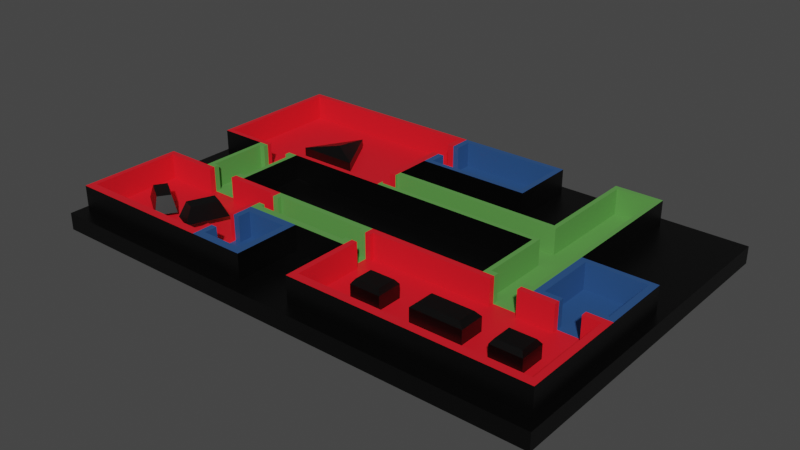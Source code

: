 # Source: Room2.blend  (saved by Blender 3.0.42; exported with 4.5.12 LTS)
import bpy
from mathutils import Matrix  # noqa: F401  (used for matrix-valued properties, if any)

bpy.ops.wm.read_factory_settings(use_empty=True)
scene = bpy.context.scene
scene.name = 'Scene'

# ---- collections
col_collection = bpy.data.collections.new('Collection'); scene.collection.children.link(col_collection)

# ---- materials (node trees are filled in below, after node groups)
mat_material = bpy.data.materials.new('Material')
mat_material.alpha_threshold = 0.0
mat_material.use_transparent_shadow = False
mat_material.line_color = (0.0, 0.0, 0.0, 1.0)
mat_material_001 = bpy.data.materials.new('Material.001')
mat_material_001.use_transparent_shadow = False
mat_material_002 = bpy.data.materials.new('Material.002')
mat_material_002.use_transparent_shadow = False
mat_material_003 = bpy.data.materials.new('Material.003')
mat_material_003.use_transparent_shadow = False

# ---- material node trees
mat_material.use_nodes = True; mat_material.node_tree.nodes.clear()
_N = mat_material.node_tree.nodes; _L = mat_material.node_tree.links
n0 = _N.new('ShaderNodeOutputMaterial'); n0.name = 'Material Output'; n0.location = (300, 300)
n1 = _N.new('ShaderNodeBsdfPrincipled'); n1.name = 'Principled BSDF'; n1.location = (10, 300)
n1.distribution = 'GGX'
n1.subsurface_method = 'RANDOM_WALK_SKIN'
n1.inputs[0].default_value = (0.0, 0.0, 0.0, 1.0)
n1.inputs[2].default_value = 0.4
n1.inputs[3].default_value = 1.45
n1.inputs[27].default_value = (0.0, 0.0, 0.0, 1.0)
n1.inputs[28].default_value = 1.0
_L.new(n1.outputs[0], n0.inputs[0])
n0.is_active_output = True
mat_material_001.use_nodes = True; mat_material_001.node_tree.nodes.clear()
_N = mat_material_001.node_tree.nodes; _L = mat_material_001.node_tree.links
n0 = _N.new('ShaderNodeBsdfPrincipled'); n0.name = 'Principled BSDF'; n0.location = (10, 300)
n0.distribution = 'GGX'
n0.subsurface_method = 'RANDOM_WALK_SKIN'
n0.inputs[0].default_value = (0.8, 0.009179, 0.02011, 1.0)
n0.inputs[3].default_value = 1.45
n0.inputs[27].default_value = (0.0, 0.0, 0.0, 1.0)
n0.inputs[28].default_value = 1.0
n1 = _N.new('ShaderNodeOutputMaterial'); n1.name = 'Material Output'; n1.location = (300, 300)
_L.new(n0.outputs[0], n1.inputs[0])
n1.is_active_output = True
mat_material_002.use_nodes = True; mat_material_002.node_tree.nodes.clear()
_N = mat_material_002.node_tree.nodes; _L = mat_material_002.node_tree.links
n0 = _N.new('ShaderNodeBsdfPrincipled'); n0.name = 'Principled BSDF'; n0.location = (10, 300)
n0.distribution = 'GGX'
n0.subsurface_method = 'RANDOM_WALK_SKIN'
n0.inputs[0].default_value = (0.02297, 0.07919, 0.2266, 1.0)
n0.inputs[3].default_value = 1.45
n0.inputs[27].default_value = (0.0, 0.0, 0.0, 1.0)
n0.inputs[28].default_value = 1.0
n1 = _N.new('ShaderNodeOutputMaterial'); n1.name = 'Material Output'; n1.location = (300, 300)
_L.new(n0.outputs[0], n1.inputs[0])
n1.is_active_output = True
mat_material_003.use_nodes = True; mat_material_003.node_tree.nodes.clear()
_N = mat_material_003.node_tree.nodes; _L = mat_material_003.node_tree.links
n0 = _N.new('ShaderNodeBsdfPrincipled'); n0.name = 'Principled BSDF'; n0.location = (10, 300)
n0.distribution = 'GGX'
n0.subsurface_method = 'RANDOM_WALK_SKIN'
n0.inputs[0].default_value = (0.1093, 0.3264, 0.07051, 1.0)
n0.inputs[3].default_value = 1.45
n0.inputs[27].default_value = (0.0, 0.0, 0.0, 1.0)
n0.inputs[28].default_value = 1.0
n1 = _N.new('ShaderNodeOutputMaterial'); n1.name = 'Material Output'; n1.location = (300, 300)
_L.new(n0.outputs[0], n1.inputs[0])
n1.is_active_output = True

# ---- world
world_world = bpy.data.worlds.new('World'); scene.world = world_world
world_world.use_nodes = True; world_world.node_tree.nodes.clear()
_N = world_world.node_tree.nodes; _L = world_world.node_tree.links
n0 = _N.new('ShaderNodeOutputWorld'); n0.name = 'World Output'; n0.location = (300, 300)
n1 = _N.new('ShaderNodeBackground'); n1.name = 'Background'; n1.location = (10, 300)
n1.inputs[0].default_value = (0.05088, 0.05088, 0.05088, 1.0)
_L.new(n1.outputs[0], n0.inputs[0])
n0.is_active_output = True
world_world.color = (0.05088, 0.05088, 0.05088)
world_world.use_sun_shadow = False
world_world.sun_shadow_jitter_overblur = 0.0

# ---- meshes
me_cube = bpy.data.meshes.new('Cube')
me_cube.from_pydata([(1.0, 1.0, 1.0), (1.0, 1.0, -1.0), (1.0, -1.0, 1.0), (1.0, -1.0, -1.0), (-1.0, 1.0, 1.0), (-1.0, 1.0, -1.0), (-1.0, -1.0, 1.0), (-1.0, -1.0, -1.0), (-1.0, 0.9167, -1.0), (-1.0, -0.9167, -1.0), (1.0, 0.9167, 1.0), (1.0, -0.9167, 1.0), (-1.0, -0.9167, 1.0), (-1.0, 0.9167, 1.0), (1.0, -0.9167, -1.0), (1.0, 0.9167, -1.0), (-1.0, 0.3056, -1.0), (-1.0, -0.3056, -1.0), (1.0, 0.3056, 1.0), (1.0, -0.3056, 1.0), (-1.0, -0.3056, 1.0), (-1.0, 0.3056, 1.0), (1.0, -0.3056, -1.0), (1.0, 0.3056, -1.0), (0.9667, 1.0, -1.0), (-0.9667, 1.0, -1.0), (0.9667, -1.0, 1.0), (-0.9667, -1.0, 1.0), (-0.9667, -1.0, -1.0), (0.9667, -1.0, -1.0), (-0.9667, 1.0, 1.0), (0.9667, 1.0, 1.0), (0.6744, 0.7866, 4.0), (-0.7552, 0.8846, 4.0), (0.5212, 0.7866, 4.0), (-0.9667, 0.9167, 1.0), (-0.9667, -0.9167, 1.0), (0.9667, -0.9167, 1.0), (-0.9667, 0.3056, 1.0), (-0.9667, -0.3056, 1.0), (0.9667, -0.3056, 1.0), (-0.9469, 0.2605, 4.0), (-0.9469, 0.8846, 4.0), (-0.3836, 1.0, -1.0), (-0.3836, -1.0, 1.0), (-0.3836, -1.0, -1.0), (-0.3836, 1.0, 1.0), (-0.1422, 0.5479, 4.0), (-0.7331, -0.9167, 4.0), (-0.3836, 0.9167, 1.0), (-0.3836, -0.9167, 1.0), (-0.3836, -0.3056, 1.0), (-0.3836, -0.5224, 4.0), (0.05042, -1.0, -1.0), (0.05042, 1.0, 1.0), (0.05042, 0.9167, 1.0), (0.05042, -0.9167, 1.0), (0.05042, 0.3056, 1.0), (0.05042, -0.3056, 1.0), (0.05042, 1.0, -1.0), (0.05042, -1.0, 1.0), (-0.3592, -0.8682, 4.0), (0.07255, -0.6425, 4.0), (-0.3592, -0.7913, 4.0), (0.9667, -0.8682, 4.0), (0.2806, -1.0, -1.0), (0.2806, 1.0, 1.0), (0.2806, 0.9167, 1.0), (0.2806, -0.9167, 1.0), (0.2806, 0.3056, 1.0), (0.2806, -0.3056, 1.0), (0.2806, 1.0, -1.0), (0.2806, -1.0, 1.0), (-0.1932, -0.5656, 4.0), (0.05042, -0.6425, 4.0), (-0.9469, 0.1535, 4.0), (-0.4014, 0.9167, 4.0), (0.6918, -1.0, -1.0), (0.6918, 1.0, 1.0), (0.6918, 0.9167, 1.0), (0.6918, -0.9167, 1.0), (0.6918, 0.3056, 1.0), (0.6918, 1.0, -1.0), (0.6918, -1.0, 1.0), (-0.615, -0.9167, 4.0), (0.02415, -0.3384, 4.0), (0.6918, 0.2777, 4.0), (0.6918, -0.3384, 4.0), (-1.0, 0.1084, -1.0), (1.0, 0.1084, 1.0), (-1.0, 0.1084, 1.0), (1.0, 0.1084, -1.0), (-0.9667, 0.2605, 4.0), (0.5039, 0.1363, 4.0), (0.9667, 0.1084, 1.0), (-0.9667, 0.1084, 1.0), (-0.3836, 0.1084, 1.0), (0.2806, 0.9167, 4.0), (0.05042, 0.1084, 1.0), (0.05042, 0.9167, 4.0), (0.2806, 0.1084, 1.0), (-0.3836, -0.3056, 4.0), (0.6918, 0.1084, 1.0), (0.05042, 0.2777, 4.0), (-0.5749, 1.0, -1.0), (-0.7732, 1.0, -1.0), (-0.5749, -1.0, 1.0), (-0.7732, -1.0, 1.0), (-0.1422, 0.1363, 4.0), (-0.1422, -0.5224, 4.0), (-0.4014, -0.4599, 4.0), (0.07255, -0.3615, 4.0), (0.02415, -0.5224, 4.0), (-0.7331, 0.07881, 4.0), (-0.7732, -1.0, -1.0), (-0.5749, -1.0, -1.0), (-0.7732, 1.0, 1.0), (-0.5749, 1.0, 1.0), (-0.7732, 0.9167, 1.0), (-0.5749, 0.9167, 1.0), (-0.7732, -0.9167, 1.0), (-0.5749, -0.9167, 1.0), (-0.7732, -0.3056, 1.0), (-0.5749, -0.3056, 1.0), (0.05042, -0.9167, 4.0), (-0.7331, -0.8682, 4.0), (-0.7732, 0.1084, 1.0), (-0.5749, 0.1084, 1.0), (-1.0, -0.5224, -1.0), (1.0, -0.5224, 1.0), (-1.0, -0.5224, 1.0), (1.0, -0.5224, -1.0), (0.9667, -0.5224, 1.0), (-0.9667, -0.5224, 1.0), (-0.4014, -0.8682, 4.0), (-0.1666, 0.8846, 4.0), (0.5212, 0.2777, 4.0), (0.05042, -0.5224, 1.0), (-0.615, 0.1084, 4.0), (-0.1666, 1.0, -1.0), (-0.1666, -1.0, 1.0), (-0.3592, -0.3056, 4.0), (-0.5928, 0.07881, 4.0), (-0.1932, -0.7913, 4.0), (0.9667, -0.2732, 4.0), (-0.1666, -1.0, -1.0), (-0.1666, 1.0, 1.0), (-0.1666, 0.9167, 1.0), (-0.1666, -0.9167, 1.0), (-0.1666, 0.3056, 1.0), (-0.1666, -0.3056, 1.0), (0.2584, 0.3056, 4.0), (-0.1666, 0.1084, 1.0), (-0.7552, -0.3384, 4.0), (-0.1666, -0.5224, 1.0), (-1.0, 0.5158, 1.0), (1.0, 0.5158, -1.0), (-1.0, 0.5158, -1.0), (1.0, 0.5158, 1.0), (-0.9667, 0.7866, 4.0), (-0.9667, 0.5158, 1.0), (0.05042, 0.5158, 1.0), (-0.1932, 0.5479, 4.0), (0.2806, 0.5158, 1.0), (-0.3592, 0.8846, 4.0), (0.6918, 0.5158, 1.0), (-0.9667, 0.1535, 4.0), (-0.1932, 0.2777, 4.0), (-0.1666, 0.5158, 1.0), (0.5039, 1.0, -1.0), (0.5039, -1.0, 1.0), (-0.9469, -0.7913, 4.0), (-0.3836, -0.6425, 4.0), (-0.9469, 0.3056, 4.0), (-0.3836, 0.9167, 4.0), (0.5039, -1.0, -1.0), (0.5039, 1.0, 1.0), (0.5039, 0.9167, 1.0), (0.5039, -0.9167, 1.0), (0.5039, 0.3056, 1.0), (0.5039, -0.3056, 1.0), (-0.4014, -0.3056, 4.0), (0.5039, 0.1084, 1.0), (-0.9469, 0.2777, 4.0), (0.5039, 0.5158, 1.0), (-1.0, -0.8682, -1.0), (1.0, -0.8682, 1.0), (0.9667, -0.8682, 1.0), (-0.9667, -0.8682, 1.0), (0.2584, 0.7866, 4.0), (0.2806, 0.8846, 4.0), (-0.7331, -0.3056, 4.0), (0.05042, -0.8682, 1.0), (-0.1932, -0.6425, 4.0), (0.2806, -0.8682, 1.0), (0.8753, -0.2732, 4.0), (0.6918, -0.8682, 1.0), (0.7178, -0.8682, 4.0), (0.7832, -0.3384, 4.0), (-0.4014, -0.7913, 4.0), (-0.5749, -0.8682, 1.0), (-0.7732, -0.8682, 1.0), (-1.0, -0.8682, 1.0), (1.0, -0.8682, -1.0), (-0.615, 0.07881, 4.0), (-0.1666, -0.8682, 1.0), (0.9406, -0.3384, 4.0), (0.5039, -0.8682, 1.0), (-1.0, -0.5656, 1.0), (1.0, -0.5656, -1.0), (-1.0, -0.5656, -1.0), (1.0, -0.5656, 1.0), (0.9667, -0.5656, 1.0), (-0.9667, -0.5656, 1.0), (-0.9469, 0.7866, 4.0), (0.6918, 0.6459, 4.0), (0.5212, 0.1363, 4.0), (0.05042, -0.5656, 1.0), (-0.7552, 0.1084, 4.0), (-0.615, -0.3384, 4.0), (-0.1666, -0.5656, 1.0), (-1.0, -0.483, 1.0), (1.0, -0.483, -1.0), (-1.0, -0.483, -1.0), (1.0, -0.483, 1.0), (0.9667, -0.483, 1.0), (-0.9667, -0.483, 1.0), (-0.4014, -0.3384, 4.0), (-0.1666, 0.6459, 4.0), (0.2806, 0.1363, 4.0), (-0.9667, 0.6459, 4.0), (-0.1666, -0.483, 1.0), (-0.9469, 0.1363, 4.0), (-1.0, -0.3384, 1.0), (1.0, -0.3384, -1.0), (-1.0, -0.3384, -1.0), (1.0, -0.3384, 1.0), (0.9667, -0.3384, 1.0), (-0.9667, -0.3384, 1.0), (-0.4014, -0.5224, 4.0), (0.5039, 0.6459, 4.0), (-0.3836, -0.483, 4.0), (0.9667, -0.9167, 4.0), (0.2806, -0.3384, 1.0), (-0.9469, 0.1084, 4.0), (0.6918, -0.3384, 1.0), (0.9667, -0.483, 4.0), (0.5479, 0.8846, 4.0), (0.5212, -0.9167, 4.0), (-0.5749, -0.3384, 1.0), (-0.7732, -0.3384, 1.0), (-0.1666, -0.3384, 1.0), (0.9667, 0.1084, 4.0), (0.5039, -0.3384, 1.0), (-0.5749, -0.3056, 4.0), (-1.0, -0.2732, -1.0), (1.0, -0.2732, 1.0), (-0.9667, 0.8846, 4.0), (0.9667, -0.2732, 1.0), (-0.9667, -0.2732, 1.0), (0.9667, 0.07881, 4.0), (-1.0, -0.2732, 1.0), (1.0, -0.2732, -1.0), (-0.7331, 0.1363, 4.0), (0.05042, -0.3056, 4.0), (-0.5749, -0.2732, 1.0), (-0.7732, -0.2732, 1.0), (-0.4014, -0.9167, 4.0), (0.5039, -0.2732, 1.0), (-1.0, 0.07881, 1.0), (1.0, 0.07881, -1.0), (-1.0, 0.07881, -1.0), (1.0, 0.07881, 1.0), (-0.7331, 0.8846, 4.0), (-0.9667, 0.9167, 4.0), (0.9667, 0.07881, 1.0), (-0.9667, 0.07881, 1.0), (0.6918, 0.07881, 4.0), (-0.7331, 0.1084, 4.0), (0.02415, -0.3056, 4.0), (-0.5749, 0.07881, 1.0), (-0.7732, 0.07881, 1.0), (-0.3836, -0.9167, 4.0), (0.5039, 0.07881, 1.0), (-1.0, 0.1363, 1.0), (-1.0, 0.2777, 1.0), (1.0, 0.1363, -1.0), (1.0, 0.2777, -1.0), (-1.0, 0.2777, -1.0), (-1.0, 0.1363, -1.0), (1.0, 0.2777, 1.0), (1.0, 0.1363, 1.0), (-0.1932, 0.2605, 4.0), (0.6918, 0.2605, 4.0), (-0.9667, 0.2777, 1.0), (-0.9667, 0.1363, 1.0), (-0.3836, 0.1363, 1.0), (-0.1666, -0.5224, 4.0), (0.05042, 0.2777, 1.0), (0.05042, 0.1363, 1.0), (0.5039, -0.8682, 4.0), (0.6918, 0.9167, 4.0), (0.2806, 0.2777, 1.0), (0.2806, 0.1363, 1.0), (-0.7732, -0.8682, 4.0), (0.6744, -0.3056, 4.0), (0.6918, 0.2777, 1.0), (0.6918, 0.1363, 1.0), (0.6918, 0.1535, 4.0), (0.02415, 0.2777, 4.0), (-0.5749, 0.1363, 1.0), (-0.7732, 0.1363, 1.0), (-0.1422, -0.3056, 4.0), (-0.1666, 0.1084, 4.0), (-0.1666, 0.2777, 1.0), (-0.1666, 0.1363, 1.0), (-0.5928, -0.8682, 4.0), (0.2584, -0.3056, 4.0), (0.5039, 0.2777, 1.0), (0.5039, 0.1363, 1.0), (0.9667, -0.5656, 4.0), (0.6918, -0.3056, 4.0), (-1.0, 0.5479, 1.0), (-1.0, 0.8846, 1.0), (1.0, 0.5479, -1.0), (1.0, 0.8846, -1.0), (-1.0, 0.8846, -1.0), (-1.0, 0.5479, -1.0), (1.0, 0.8846, 1.0), (1.0, 0.5479, 1.0), (0.5039, 0.7866, 4.0), (0.2806, 0.7866, 4.0), (-0.9667, 0.8846, 1.0), (-0.9667, 0.5479, 1.0), (-0.3836, 0.8846, 1.0), (0.07255, -0.483, 4.0), (0.05042, 0.8846, 1.0), (0.05042, 0.5479, 1.0), (0.2806, 0.5158, 4.0), (0.5039, 0.3056, 4.0), (0.2806, 0.8846, 1.0), (0.2806, 0.5479, 1.0), (-0.3592, -0.483, 4.0), (-0.1932, 0.1363, 4.0), (0.6918, 0.8846, 1.0), (0.6918, 0.5479, 1.0), (-0.5749, 0.07881, 4.0), (-0.9667, 0.2777, 4.0), (0.07255, 0.1084, 4.0), (0.07255, 0.5479, 4.0), (-0.5749, 0.8846, 1.0), (-0.7732, 0.8846, 1.0), (0.07255, -0.3384, 4.0), (0.5039, 0.5158, 4.0), (0.5039, 0.8846, 1.0), (0.5039, 0.5479, 1.0), (-0.9469, -0.5656, 4.0), (-0.9469, -0.4599, 4.0), (0.7178, -1.0, -1.0), (0.9406, -1.0, -1.0), (0.7178, 1.0, 1.0), (0.9406, 1.0, 1.0), (0.7178, -0.9167, 1.0), (0.9406, -0.9167, 1.0), (0.9406, 1.0, -1.0), (0.7178, 1.0, -1.0), (0.9406, -1.0, 1.0), (0.7178, -1.0, 1.0), (-0.615, 0.8846, 4.0), (0.02415, -0.483, 4.0), (-0.7732, 0.8846, 4.0), (-0.4014, 0.1084, 4.0), (0.7178, 0.1084, 1.0), (0.9406, 0.1084, 1.0), (-0.5749, 0.1363, 4.0), (0.02415, 0.1363, 4.0), (0.9406, -0.5224, 1.0), (0.02415, 0.5479, 4.0), (0.7178, -0.8682, 1.0), (0.9406, -0.8682, 1.0), (0.7178, -0.3056, 4.0), (0.8753, 0.1084, 4.0), (0.05042, 0.5479, 4.0), (0.9406, -0.5656, 1.0), (0.05042, 0.8846, 4.0), (0.9406, -0.483, 1.0), (0.7178, -0.3384, 1.0), (0.9406, -0.3384, 1.0), (-0.5928, 0.8846, 4.0), (-0.5749, -0.2732, 4.0), (0.7178, -0.2732, 1.0), (0.9406, -0.2732, 1.0), (-0.7732, -0.9167, 4.0), (-0.9469, 0.9167, 4.0), (-0.9469, -0.9167, 4.0), (-0.7732, 0.9167, 4.0), (0.7178, 0.07881, 1.0), (0.9406, 0.07881, 1.0), (0.5212, -1.0, -1.0), (0.6744, -1.0, -1.0), (0.5212, 1.0, 1.0), (0.6744, 1.0, 1.0), (0.5212, 0.9167, 1.0), (0.6744, 0.9167, 1.0), (0.5212, -0.9167, 1.0), (0.6744, -0.9167, 1.0), (0.5212, 0.3056, 1.0), (0.6744, 0.3056, 1.0), (0.5212, 0.1084, 1.0), (0.6744, 0.1084, 1.0), (0.5212, 0.5158, 1.0), (0.6744, 0.5158, 1.0), (0.6744, 1.0, -1.0), (0.5212, 1.0, -1.0), (0.6744, -1.0, 1.0), (0.5212, -1.0, 1.0), (-0.7552, -0.9167, 4.0), (-0.9469, 0.5158, 4.0), (-0.1422, 0.8846, 4.0), (-0.9667, -0.6425, 4.0), (0.05042, -0.3384, 4.0), (-0.3836, -0.5656, 4.0), (0.6744, -0.3384, 4.0), (0.9406, -0.9167, 4.0), (0.2584, -0.3384, 4.0), (0.6918, 0.5158, 4.0), (-0.3836, -0.3384, 4.0), (0.05042, -0.5656, 4.0), (0.5212, -0.8682, 1.0), (0.6744, -0.8682, 1.0), (0.8753, -0.8682, 4.0), (0.8753, -0.3384, 4.0), (-0.7732, -0.2732, 4.0), (0.5212, -0.3384, 1.0), (0.6744, -0.3384, 1.0), (0.5212, -0.2732, 1.0), (0.6744, -0.2732, 1.0), (-0.1666, -0.3384, 4.0), (-0.9667, 0.1363, 4.0), (-0.1932, -0.3384, 4.0), (0.6918, 0.3056, 4.0), (0.5212, 0.07881, 1.0), (0.6744, 0.07881, 1.0), (0.5212, 0.2777, 1.0), (0.6744, 0.2777, 1.0), (0.5212, 0.1363, 1.0), (0.6744, 0.1363, 1.0), (-0.5928, -0.3384, 4.0), (-0.9667, -0.5656, 4.0), (0.5039, -0.3384, 4.0), (0.6918, -0.2732, 4.0), (0.5212, 0.8846, 1.0), (0.6744, 0.8846, 1.0), (0.5212, 0.5479, 1.0), (0.6744, 0.5479, 1.0), (-0.1666, -0.483, 4.0), (-0.3836, -0.4599, 4.0), (-0.9667, -0.3384, 4.0), (-0.1666, -0.5656, 4.0), (0.07255, 1.0, -1.0), (0.07255, -1.0, 1.0), (-0.1932, -0.8682, 4.0), (0.9406, -0.6425, 4.0), (-0.9469, 0.6459, 4.0), (-0.9667, -0.8682, 4.0), (0.07255, -1.0, -1.0), (0.07255, 1.0, 1.0), (0.07255, 0.9167, 1.0), (0.07255, -0.9167, 1.0), (0.07255, 0.3056, 1.0), (0.07255, -0.3056, 1.0), (0.02415, 0.9167, 4.0), (0.07255, 0.1084, 1.0), (0.9406, -0.4599, 4.0), (0.07255, -0.5224, 1.0), (-0.1932, 0.6459, 4.0), (0.07255, 0.5158, 1.0), (0.8753, 0.07881, 4.0), (0.07255, -0.8682, 1.0), (0.07255, -0.5656, 1.0), (0.7178, -0.2732, 4.0), (0.07255, -0.483, 1.0), (0.9406, -0.483, 4.0), (-0.5928, 0.1084, 4.0), (0.07255, -0.3384, 1.0), (0.07255, 0.2777, 1.0), (0.07255, 0.1363, 1.0), (0.2584, -0.8682, 4.0), (0.6744, -0.9167, 4.0), (0.07255, 0.8846, 1.0), (0.07255, 0.5479, 1.0), (0.6918, 0.5479, 4.0), (0.5039, -0.9167, 4.0), (0.2584, -1.0, -1.0), (0.2584, 1.0, 1.0), (0.2584, 0.9167, 1.0), (0.2584, -0.9167, 1.0), (0.2584, 0.3056, 1.0), (0.2584, -0.3056, 1.0), (0.2584, 0.1084, 1.0), (0.2584, 0.5158, 1.0), (0.2584, -0.8682, 1.0), (0.2584, -0.3384, 1.0), (0.2584, 0.2777, 1.0), (0.2584, 0.1363, 1.0), (0.2584, 0.8846, 1.0), (0.2584, 0.5479, 1.0), (0.2584, 1.0, -1.0), (0.2584, -1.0, 1.0), (-0.3592, -0.5656, 4.0), (-0.1666, -0.6425, 4.0), (-0.9469, 0.5479, 4.0), (-0.9667, -0.9167, 4.0), (-0.3836, -0.8682, 4.0), (-0.1932, 0.8846, 4.0), (0.9406, -0.2732, 4.0), (-0.7732, 0.1084, 4.0), (-0.9469, -0.8682, 4.0), (0.6918, -0.9167, 4.0), (-0.1666, 0.5479, 4.0), (0.2584, 0.5158, 4.0), (-0.1422, -1.0, -1.0), (-0.1422, 1.0, 1.0), (-0.1422, 0.9167, 1.0), (-0.1422, 0.3056, 1.0), (-0.1422, -0.3056, 1.0), (-0.1422, 0.1084, 1.0), (-0.1422, -0.5224, 1.0), (-0.1422, 1.0, -1.0), (-0.1422, -1.0, 1.0), (-0.3592, 0.1084, 4.0), (-0.1932, 0.5158, 4.0), (-0.9667, 0.5158, 4.0), (0.05042, 0.3056, 4.0), (-0.615, -0.8682, 4.0), (-0.1422, 0.5158, 1.0), (-0.1932, 0.3056, 4.0), (-0.1422, -0.483, 1.0), (-0.3836, 0.1363, 4.0), (0.9406, 0.1084, 4.0), (-0.1422, -0.3384, 1.0), (-0.1422, 0.2777, 1.0), (-0.1422, 0.1363, 1.0), (-0.5749, -0.8682, 4.0), (0.2806, -0.3056, 4.0), (-0.9667, 0.5479, 4.0), (0.5039, 0.1084, 4.0), (-0.1422, 0.8846, 1.0), (-0.1422, 0.5479, 1.0), (-0.1932, 1.0, -1.0), (-0.1932, -1.0, 1.0), (-0.3592, -0.9167, 4.0), (-0.7552, 0.1363, 4.0), (0.05042, -0.7913, 4.0), (0.9667, -0.3056, 4.0), (0.2806, -0.9167, 4.0), (0.6478, -0.2732, 4.0), (-0.1932, -1.0, -1.0), (-0.1932, 1.0, 1.0), (-0.1932, 0.9167, 1.0), (-0.1932, -0.9167, 1.0), (-0.1932, 0.3056, 1.0), (-0.1932, -0.3056, 1.0), (-0.1932, 0.1084, 1.0), (-0.3836, -0.7913, 4.0), (-0.1932, 0.5158, 1.0), (0.6744, 0.1535, 4.0), (-0.1932, -0.8682, 1.0), (-0.1932, -0.5656, 1.0), (0.6744, 0.5479, 4.0), (-0.7732, 0.1363, 4.0), (-0.1932, -0.483, 1.0), (-0.1932, -0.3384, 1.0), (0.2584, 0.1084, 4.0), (-0.1666, -0.7913, 4.0), (-0.1666, 0.5158, 4.0), (-0.1932, 0.2777, 1.0), (-0.1932, 0.1363, 1.0), (-0.1932, 0.8846, 1.0), (-0.1932, 0.5479, 1.0), (0.07255, -0.5656, 4.0), (-0.9667, -0.7913, 4.0), (-0.3592, 1.0, -1.0), (-0.3592, -1.0, 1.0), (-0.3592, 0.9167, 4.0), (-0.615, 0.1363, 4.0), (0.9406, -0.3056, 4.0), (0.2584, -0.9167, 4.0), (0.6744, -0.2732, 4.0), (0.6744, 0.1363, 4.0), (0.6744, 0.6459, 4.0), (0.2584, 0.2777, 4.0), (0.2806, 0.1084, 4.0), (-0.1666, 0.1363, 4.0), (0.07255, -0.5224, 4.0), (-0.3592, -1.0, -1.0), (-0.3592, 1.0, 1.0), (-0.3592, 0.9167, 1.0), (-0.3592, -0.9167, 1.0), (-0.3592, -0.3056, 1.0), (-0.3592, 0.1084, 1.0), (-0.3592, -0.8682, 1.0), (-0.3592, -0.5656, 1.0), (-0.3592, -0.483, 1.0), (-0.3592, -0.3384, 1.0), (-0.3592, 0.1363, 1.0), (-0.3592, 0.8846, 1.0), (-0.9469, 1.0, -1.0), (-0.9469, -1.0, 1.0), (-0.1422, 0.1084, 4.0), (0.9406, -0.3615, 4.0), (0.6744, 0.5158, 4.0), (-0.7331, -0.2732, 4.0), (-0.7331, -0.3384, 4.0), (-0.9469, -1.0, -1.0), (-0.9469, 1.0, 1.0), (-0.9469, 0.9167, 1.0), (-0.9469, -0.9167, 1.0), (-0.9469, 0.3056, 1.0), (-0.9469, -0.3056, 1.0), (-0.9469, 0.1084, 1.0), (0.5479, -0.3056, 4.0), (-0.9469, -0.5224, 1.0), (0.5212, 0.5158, 4.0), (-0.9469, 0.5158, 1.0), (0.7832, -0.2732, 4.0), (-0.9469, -0.8682, 1.0), (-0.9469, -0.5656, 1.0), (0.5479, -0.9167, 4.0), (-0.9469, -0.483, 1.0), (0.5479, -0.8682, 4.0), (0.5212, 0.8846, 4.0), (-0.9469, -0.3384, 1.0), (0.5212, -0.2732, 4.0), (-0.1422, 0.3056, 4.0), (-0.9469, 0.2777, 1.0), (-0.9469, 0.1363, 1.0), (-0.9469, 0.8846, 1.0), (-0.9469, 0.5479, 1.0), (0.07255, -0.3056, 4.0), (0.07255, 0.9167, 4.0), (-0.5928, 1.0, -1.0), (-0.7552, 1.0, -1.0), (-0.5928, -1.0, 1.0), (-0.7552, -1.0, 1.0), (-0.1422, 0.2777, 4.0), (-0.1422, 0.5158, 4.0), (-0.4014, -0.3615, 4.0), (-0.3592, -0.3615, 4.0), (0.05042, -0.5224, 4.0), (0.05042, -0.3615, 4.0), (-0.7552, -1.0, -1.0), (-0.5928, -1.0, -1.0), (-0.7552, 1.0, 1.0), (-0.5928, 1.0, 1.0), (-0.7552, 0.9167, 1.0), (-0.5928, 0.9167, 1.0), (-0.7552, -0.9167, 1.0), (-0.5928, -0.9167, 1.0), (0.05042, -0.8682, 4.0), (0.2584, 0.8846, 4.0), (-0.7552, -0.8682, 1.0), (-0.5928, -0.8682, 1.0), (0.7832, -0.9167, 4.0), (0.7832, -0.8682, 4.0), (-0.7552, -0.3384, 1.0), (-0.5928, -0.3384, 1.0), (0.6478, -0.9167, 4.0), (0.9667, -0.3615, 4.0), (-0.7552, -0.2732, 1.0), (-0.5928, -0.2732, 1.0), (-0.1666, 0.9167, 4.0), (0.5212, 0.3056, 4.0), (-0.1932, -0.9167, 4.0), (0.6744, 0.1084, 4.0), (-0.7552, 0.07881, 1.0), (-0.5928, 0.07881, 1.0), (-0.1932, 0.1084, 4.0), (-0.1422, 0.9167, 4.0), (-0.7552, 0.1363, 1.0), (-0.5928, 0.1363, 1.0), (0.07255, 0.8846, 4.0), (0.07255, 0.5158, 4.0), (-0.7552, 0.8846, 1.0), (-0.5928, 0.8846, 1.0), (0.02415, -1.0, -1.0), (0.02415, 1.0, 1.0), (0.02415, 0.9167, 1.0), (0.02415, 0.3056, 1.0), (0.02415, -0.3056, 1.0), (0.02415, 0.1084, 1.0), (0.02415, -0.5224, 1.0), (0.02415, 0.5158, 1.0), (0.02415, -0.483, 1.0), (0.02415, -0.3384, 1.0), (0.02415, 0.2777, 1.0), (0.02415, 0.1363, 1.0), (0.02415, 0.8846, 1.0), (0.02415, 0.5479, 1.0), (0.02415, 1.0, -1.0), (0.02415, -1.0, 1.0), (-0.3592, -0.5224, 4.0), (-0.3592, -0.4599, 4.0), (-0.9667, 0.3056, 4.0), (0.02415, 0.3056, 4.0), (-0.7552, -0.8682, 4.0), (-0.1932, 0.1535, 4.0), (-0.4014, 0.1363, 4.0), (0.6918, 0.1084, 4.0), (0.2806, -0.8682, 4.0), (0.6744, 0.9167, 4.0), (0.2806, 0.5479, 4.0), (0.5039, -0.3056, 4.0), (-1.0, -0.6425, -1.0), (-1.0, -0.7913, -1.0), (1.0, -0.6425, 1.0), (1.0, -0.7913, 1.0), (0.9667, -0.6425, 1.0), (0.9667, -0.7913, 1.0), (-0.9667, -0.6425, 1.0), (-0.9667, -0.7913, 1.0), (-0.1932, 0.7866, 4.0), (-0.1422, 0.7866, 4.0), (0.6918, 0.8846, 4.0), (0.2806, 0.6459, 4.0), (0.6478, 0.8846, 4.0), (-0.3592, -0.6425, 4.0), (-0.3836, -0.6425, 1.0), (-0.3836, -0.7913, 1.0), (0.05042, -0.6425, 1.0), (0.05042, -0.7913, 1.0), (-0.615, -0.3056, 4.0), (-0.7552, -0.3056, 4.0), (-0.615, -0.2732, 4.0), (-0.5928, -0.2732, 4.0), (-0.1666, -0.6425, 1.0), (-0.1666, -0.7913, 1.0), (-1.0, -0.7913, 1.0), (-1.0, -0.6425, 1.0), (1.0, -0.7913, -1.0), (1.0, -0.6425, -1.0), (0.7178, -0.9167, 4.0), (0.8753, -0.9167, 4.0), (0.9406, -0.6425, 1.0), (0.9406, -0.7913, 1.0), (0.07255, -0.6425, 1.0), (0.07255, -0.7913, 1.0), (0.7178, 0.07881, 4.0), (0.9406, 0.07881, 4.0), (-0.1932, -0.6425, 1.0), (-0.1932, -0.7913, 1.0), (0.5212, 0.6459, 4.0), (0.5212, 0.5479, 4.0), (0.6744, 0.8846, 4.0), (0.6744, 0.3056, 4.0), (-0.3592, -0.6425, 1.0), (-0.3592, -0.7913, 1.0), (-0.9469, -0.6425, 1.0), (-0.9469, -0.7913, 1.0), (0.5479, 0.9167, 4.0), (0.7832, 0.07881, 4.0), (0.7832, -1.0, -1.0), (0.8753, -1.0, -1.0), (0.7832, 1.0, 1.0), (0.8753, 1.0, 1.0), (0.7832, -0.9167, 1.0), (0.8753, -0.9167, 1.0), (0.7832, -0.3056, 1.0), (0.8753, -0.3056, 1.0), (0.8753, 1.0, -1.0), (0.7832, 1.0, -1.0), (0.8753, -1.0, 1.0), (0.7832, -1.0, 1.0), (-0.7552, 0.07881, 4.0), (-0.7552, -0.2732, 4.0), (-0.4014, 0.8846, 4.0), (-0.5749, -0.9167, 4.0), (0.7832, 0.1084, 1.0), (0.8753, 0.1084, 1.0), (-0.5928, 0.1363, 4.0), (0.05042, 0.1363, 4.0), (0.7832, -0.8682, 1.0), (0.8753, -0.8682, 1.0), (0.8753, -0.3056, 4.0), (0.7178, 0.1084, 4.0), (0.7832, -0.3384, 1.0), (0.8753, -0.3384, 1.0), (-0.3836, 0.8846, 4.0), (-0.5749, 0.1084, 4.0), (0.7832, -0.2732, 1.0), (0.8753, -0.2732, 1.0), (-0.5928, -0.9167, 4.0), (-0.3836, 0.1084, 4.0), (-0.5749, 0.9167, 4.0), (-0.5928, 0.9167, 4.0), (0.7832, 0.07881, 1.0), (0.8753, 0.07881, 1.0), (0.5479, -1.0, -1.0), (0.6478, -1.0, -1.0), (0.5479, 1.0, 1.0), (0.6478, 1.0, 1.0), (0.5479, 0.9167, 1.0), (0.6478, 0.9167, 1.0), (0.5479, -0.9167, 1.0), (0.6478, -0.9167, 1.0), (0.5479, -0.3056, 1.0), (0.6478, -0.3056, 1.0), (0.6478, 1.0, -1.0), (0.5479, 1.0, -1.0), (0.6478, -1.0, 1.0), (0.5479, -1.0, 1.0), (-0.615, 0.9167, 4.0), (-0.7552, 0.9167, 4.0), (0.02415, -0.4599, 4.0), (0.9667, -0.6425, 4.0), (-0.7732, -0.3384, 4.0), (-0.9667, 0.1084, 4.0), (0.5479, -0.8682, 1.0), (0.6478, -0.8682, 1.0), (0.9406, -0.8682, 4.0), (0.7178, -0.3384, 4.0), (-0.9469, -0.3056, 4.0), (-0.7732, -0.3056, 4.0), (0.5479, -0.3384, 1.0), (0.6478, -0.3384, 1.0), (0.5479, -0.2732, 1.0), (0.6478, -0.2732, 1.0), (-0.9469, -0.3384, 4.0), (0.6918, 0.1363, 4.0), (0.5479, 0.8846, 1.0), (0.6478, 0.8846, 1.0), (-0.1932, -0.483, 4.0), (0.05042, -0.4599, 4.0), (-1.0, -0.3615, -1.0), (-1.0, -0.4599, -1.0), (1.0, -0.3615, 1.0), (1.0, -0.4599, 1.0), (0.9667, -0.3615, 1.0), (0.9667, -0.4599, 1.0), (-0.9667, -0.3615, 1.0), (-0.9667, -0.4599, 1.0), (-0.4014, -0.483, 4.0), (-0.4014, -0.5656, 4.0), (0.5039, 0.8846, 4.0), (0.5039, 0.9167, 4.0), (-0.9667, -0.5224, 4.0), (0.2584, 0.1363, 4.0), (-0.3836, -0.3615, 1.0), (-0.3836, -0.4599, 1.0), (0.05042, -0.3615, 1.0), (0.05042, -0.4599, 1.0), (0.9667, -0.5224, 4.0), (0.9406, -0.5224, 4.0), (-1.0, -0.4599, 1.0), (-1.0, -0.3615, 1.0), (1.0, -0.4599, -1.0), (1.0, -0.3615, -1.0), (0.9406, -0.3615, 1.0), (0.9406, -0.4599, 1.0), (-0.5749, 0.8846, 4.0), (0.02415, 0.8846, 4.0), (-0.9667, -0.483, 4.0), (0.9406, -0.5656, 4.0), (0.07255, -0.3615, 1.0), (0.07255, -0.4599, 1.0), (0.02415, 0.1084, 4.0), (0.2806, 0.2777, 4.0), (-0.3592, -0.3615, 1.0), (-0.3592, -0.4599, 1.0), (0.5479, -0.2732, 4.0), (0.5479, -0.3384, 4.0), (-0.9469, -0.3615, 1.0), (-0.9469, -0.4599, 1.0), (0.02415, -0.3615, 1.0), (0.02415, -0.4599, 1.0), (0.05042, 0.1084, 4.0), (0.5039, 0.2777, 4.0), (-0.615, 1.0, -1.0), (-0.7331, 1.0, -1.0), (-0.615, -1.0, 1.0), (-0.7331, -1.0, 1.0), (-0.1422, -0.3384, 4.0), (-0.1422, -0.483, 4.0), (0.02415, -0.3615, 4.0), (-0.9469, -0.3615, 4.0), (0.6478, -0.3384, 4.0), (-0.3836, -0.3615, 4.0), (-0.7331, -1.0, -1.0), (-0.615, -1.0, -1.0), (-0.7331, 1.0, 1.0), (-0.615, 1.0, 1.0), (-0.7331, 0.9167, 1.0), (-0.615, 0.9167, 1.0), (-0.7331, -0.9167, 1.0), (-0.615, -0.9167, 1.0), (-0.7331, -0.3056, 1.0), (-0.615, -0.3056, 1.0), (-0.1932, -0.3056, 4.0), (0.2584, 0.5479, 4.0), (-0.7331, 0.1084, 1.0), (-0.615, 0.1084, 1.0), (-0.7331, -0.8682, 1.0), (-0.615, -0.8682, 1.0), (0.7832, -0.3056, 4.0), (0.7832, 0.1084, 4.0), (-0.7331, -0.3384, 1.0), (-0.615, -0.3384, 1.0), (0.5212, -0.3384, 4.0), (-0.9667, -0.3615, 4.0), (-0.7331, -0.2732, 1.0), (-0.615, -0.2732, 1.0), (-0.1932, 0.9167, 4.0), (0.6744, 0.2777, 4.0), (-0.1666, -0.9167, 4.0), (0.6744, 0.07881, 4.0), (-0.7331, 0.07881, 1.0), (-0.615, 0.07881, 1.0), (-0.1666, -0.3056, 4.0), (0.2584, 0.6459, 4.0), (-0.7331, 0.1363, 1.0), (-0.615, 0.1363, 1.0), (0.07255, 0.1363, 4.0), (0.07255, 0.2777, 4.0), (-0.7331, 0.8846, 1.0), (-0.615, 0.8846, 1.0), (-1.0, 0.1535, 1.0), (-1.0, 0.2605, 1.0), (1.0, 0.1535, -1.0), (1.0, 0.2605, -1.0), (-1.0, 0.2605, -1.0), (-1.0, 0.1535, -1.0), (1.0, 0.2605, 1.0), (1.0, 0.1535, 1.0), (0.6744, 0.2605, 4.0), (-0.1666, 0.2605, 4.0), (-0.9667, 0.2605, 1.0), (-0.9667, 0.1535, 1.0), (0.6918, 0.2605, 1.0), (0.6918, 0.1535, 1.0), (-0.1666, 0.2777, 4.0), (-0.1666, 0.1535, 4.0), (-0.1666, 0.2605, 1.0), (-0.1666, 0.1535, 1.0), (0.6918, -0.8682, 4.0), (0.2806, 0.3056, 4.0), (-0.5749, -0.3384, 4.0), (0.2806, -0.3384, 4.0), (0.6744, 0.2605, 1.0), (0.6744, 0.1535, 1.0), (-0.1932, 0.2605, 1.0), (-0.1932, 0.1535, 1.0), (0.6744, -0.8682, 4.0), (-0.1666, 0.3056, 4.0), (-0.9469, 0.2605, 1.0), (-0.9469, 0.1535, 1.0), (0.5212, 0.07881, 4.0), (0.5212, 0.1084, 4.0), (-1.0, 0.6459, 1.0), (-1.0, 0.7866, 1.0), (1.0, 0.6459, -1.0), (1.0, 0.7866, -1.0), (-1.0, 0.7866, -1.0), (-1.0, 0.6459, -1.0), (1.0, 0.7866, 1.0), (1.0, 0.6459, 1.0), (-0.1666, 0.7866, 4.0), (0.6918, 0.7866, 4.0), (-0.9667, 0.7866, 1.0), (-0.9667, 0.6459, 1.0), (0.2806, 0.7866, 1.0), (0.2806, 0.6459, 1.0), (-0.3592, -0.3384, 4.0), (-0.3592, 0.1363, 4.0), (0.6918, 0.7866, 1.0), (0.6918, 0.6459, 1.0), (-0.7732, 0.07881, 4.0), (0.5039, 0.07881, 4.0), (0.07255, -0.8682, 4.0), (0.5039, -0.2732, 4.0), (-0.1666, 0.7866, 1.0), (-0.1666, 0.6459, 1.0), (0.5039, 0.7866, 1.0), (0.5039, 0.6459, 1.0), (-0.9469, -0.5224, 4.0), (-0.9469, -0.483, 4.0), (-0.9667, -0.4599, 4.0), (0.9667, -0.4599, 4.0), (0.9667, -0.3384, 4.0), (-0.9667, -0.3056, 4.0), (0.6744, 0.7866, 1.0), (0.6744, 0.6459, 1.0), (0.5212, 0.7866, 1.0), (0.5212, 0.6459, 1.0), (0.2584, 0.7866, 1.0), (0.2584, 0.6459, 1.0), (0.02415, 0.5158, 4.0), (0.05042, 0.5158, 4.0), (-0.1422, 0.7866, 1.0), (-0.1422, 0.6459, 1.0), (-0.1666, -0.8682, 4.0), (0.5039, 0.5479, 4.0), (0.07255, -0.7913, 4.0), (0.9667, -0.7913, 4.0), (-0.1932, 0.7866, 1.0), (-0.1932, 0.6459, 1.0), (0.07255, 0.3056, 4.0), (0.07255, -0.9167, 4.0), (-0.9469, 0.7866, 1.0), (-0.9469, 0.6459, 1.0), (-0.4014, -1.0, -1.0), (-0.4014, 1.0, 1.0), (-0.4014, 0.9167, 1.0), (-0.4014, -0.9167, 1.0), (-0.4014, -0.3056, 1.0), (-0.4014, 0.1084, 1.0), (-0.4014, 1.0, -1.0), (-0.4014, -1.0, 1.0), (-0.1422, 0.6459, 4.0), (-0.7331, 0.9167, 4.0), (0.05042, -0.483, 4.0), (0.2584, 0.9167, 4.0), (-0.4014, -0.5224, 1.0), (0.5212, -0.8682, 4.0), (-0.4014, -0.8682, 1.0), (-0.4014, -0.6425, 4.0), (0.6478, -0.3056, 4.0), (-0.4014, -0.5656, 1.0), (0.6478, -0.8682, 4.0), (-0.4014, -0.483, 1.0), (-0.4014, -0.3384, 1.0), (0.6478, 0.9167, 4.0), (-0.4014, 0.1363, 1.0), (-0.1932, -0.5224, 4.0), (0.07255, -0.4599, 4.0), (-0.4014, 0.8846, 1.0), (0.5212, -0.3056, 4.0), (-0.9469, -0.6425, 4.0), (-0.4014, -0.6425, 1.0), (-0.4014, -0.7913, 1.0), (-0.4014, -0.3615, 1.0), (-0.4014, -0.4599, 1.0), (0.5212, 0.9167, 4.0), (0.9406, -0.7913, 4.0), (0.6744, -0.8682, 1.0), (0.6918, -0.8682, 1.0), (0.2806, -0.8682, 1.0), (0.5039, -0.8682, 1.0), (0.2584, -0.8682, 1.0), (0.2806, -0.3384, 1.0), (0.5039, -0.3384, 1.0), (0.2584, -0.3384, 1.0), (0.6744, -0.3384, 1.0), (0.6918, -0.3384, 1.0), (0.7178, -0.8682, 1.0), (0.8753, -0.8682, 1.0), (0.9406, -0.8682, 1.0), (0.7178, -0.3384, 1.0), (0.8753, -0.3384, 1.0), (0.9406, -0.3384, 1.0), (0.9406, -0.4599, 1.0), (0.9406, -0.483, 1.0), (0.9406, -0.5224, 1.0), (0.9406, -0.5656, 1.0), (0.9406, -0.7913, 1.0), (0.5212, -0.8682, 1.0), (0.6478, -0.8682, 1.0), (0.5212, -0.3384, 1.0), (0.6478, -0.3384, 1.0), (0.07255, -0.4599, 1.0), (0.07255, -0.483, 1.0), (0.07255, -0.5224, 1.0), (0.07255, -0.5656, 1.0), (0.07255, -0.7913, 1.0), (0.07255, -0.8682, 1.0), (0.07255, -0.3384, 1.0), (0.9406, -0.6425, 1.0), (0.07255, -0.6425, 1.0), (0.7832, -0.8682, 1.0), (0.7832, -0.3384, 1.0), (0.5479, -0.8682, 1.0), (0.5479, -0.3384, 1.0), (0.9406, -0.3615, 1.0), (0.07255, -0.3615, 1.0), (0.4146, -0.6841, 0.8455), (0.4342, -0.6645, 3.145), (0.4146, -0.5341, 0.8455), (0.4342, -0.5538, 3.145), (0.6146, -0.6841, 0.8455), (0.5949, -0.6645, 3.145), (0.6146, -0.5341, 0.8455), (0.5949, -0.5538, 3.145), (-0.7098, -0.6482, 3.29), (-0.5848, 0.6937, 2.108), (-0.5848, 0.6937, 1.008), (-0.6788, -0.6531, 1.492), (-0.7382, -0.7149, 3.29), (-0.4631, 0.3776, 2.108), (-0.4631, 0.3776, 1.008), (-0.5848, 0.4829, 0.4576), (-0.5848, 0.4829, 2.658), (-0.7065, 0.3776, 2.108), (-0.7065, 0.3776, 1.008), (-0.7222, -0.7551, 1.492), (-0.7988, -0.5629, 3.29), (-0.8148, -0.5228, 1.492), (-0.8272, -0.6297, 3.29), (-0.8583, -0.6248, 1.492), (0.4146, -0.6841, 2.621), (0.4146, -0.5341, 2.621), (0.6146, -0.5341, 2.621), (0.6146, -0.6841, 2.621), (-0.5533, -0.7102, 3.755), (-0.5509, -0.7569, 1.957), (-0.6022, -0.6803, 3.755), (-0.6256, -0.7112, 1.957), (-0.5135, -0.5635, 3.755), (-0.4901, -0.5326, 1.957), (-0.5624, -0.5336, 3.755), (-0.5648, -0.487, 1.957), (0.1825, -0.6955, 0.8016), (0.1943, -0.6759, 3.101), (0.1825, -0.5455, 0.8016), (0.1943, -0.5652, 3.101), (0.3025, -0.6955, 0.8016), (0.2907, -0.6759, 3.101), (0.3025, -0.5455, 0.8016), (0.2907, -0.5652, 3.101), (0.1825, -0.6955, 2.577), (0.1825, -0.5455, 2.577), (0.3025, -0.5455, 2.577), (0.3025, -0.6955, 2.577), (0.7138, -0.6955, 0.8016), (0.7256, -0.6759, 3.101), (0.7138, -0.5455, 0.8016), (0.7256, -0.5652, 3.101), (0.8338, -0.6955, 0.8016), (0.822, -0.6759, 3.101), (0.8338, -0.5455, 0.8016), (0.822, -0.5652, 3.101), (0.7138, -0.6955, 2.577), (0.7138, -0.5455, 2.577), (0.8338, -0.5455, 2.577), (0.8338, -0.6955, 2.577)], [], [(9, 185, 714, 713, 210, 128, 223, 834, 833, 235, 17, 255, 271, 88, 289, 930, 929, 288, 16, 157, 327, 962, 961, 326, 8, 5, 25, 607, 105, 642, 878, 877, 641, 104, 1015, 43, 582, 549, 139, 528, 699, 59, 459, 507, 71, 169, 413, 808, 807, 412, 82, 365, 770, 769, 364, 24, 1, 15, 325, 960, 959, 324, 156, 23, 287, 928, 927, 286, 91, 270, 262, 22, 234, 856, 855, 222, 131, 209, 740, 739, 203, 14, 3, 29, 359, 762, 761, 358, 77, 399, 798, 797, 398, 175, 65, 493, 465, 53, 685, 521, 145, 557, 595, 45, 1009, 115, 652, 888, 887, 651, 114, 614, 28, 7), (11, 2, 3, 14, 203, 739, 740, 209, 131, 222, 855, 856, 234, 22, 262, 270, 91, 286, 927, 928, 287, 23, 156, 324, 959, 960, 325, 15, 1, 0, 10, 328, 963, 964, 329, 158, 18, 290, 931, 932, 291, 89, 272, 256, 19, 236, 835, 836, 224, 129, 211, 715, 716, 186), (497, 469, 1005, 151), (670, 910, 733, 734), (259, 39, 619, 122, 266, 281, 126, 620, 95, 276), (13, 4, 5, 8, 326, 961, 962, 327, 157, 16, 288, 929, 930, 289, 88, 271, 255, 17, 235, 833, 834, 223, 128, 210, 713, 714, 185, 9, 7, 6, 12, 202, 737, 738, 208, 130, 221, 853, 854, 233, 20, 261, 269, 90, 284, 925, 926, 285, 21, 155, 322, 957, 958, 323), (36, 12, 6, 27, 608, 107, 644, 880, 879, 643, 106, 1016, 44, 583, 550, 140, 529, 700, 60, 460, 508, 72, 170, 415, 810, 809, 414, 83, 367, 772, 771, 366, 26, 37, 363, 766, 765, 362, 80, 405, 804, 803, 404, 178, 68, 496, 468, 56, 192, 730, 729, 217, 137, 691, 527, 154, 220, 735, 736, 205, 148, 560, 598, 50, 1012, 121, 658, 894, 893, 657, 120, 617), (31, 0, 1, 24, 364, 769, 770, 365, 82, 412, 807, 808, 413, 169, 71, 507, 459, 59, 699, 528, 139, 549, 582, 43, 1015, 104, 641, 877, 878, 642, 105, 607, 25, 5, 4, 30, 615, 116, 653, 889, 890, 654, 117, 1010, 46, 596, 558, 146, 522, 686, 54, 466, 494, 66, 176, 400, 799, 800, 401, 78, 360, 763, 764, 361), (578, 1003, 721, 514), (997, 547, 418, 722), (620, 126, 516, 244), (980, 1004, 475, 228), (615, 30, 35, 616, 118, 655, 891, 892, 656, 119, 1011, 49, 597, 559, 147, 523, 687, 55, 467, 495, 67, 340, 969, 970, 341, 163, 500, 476, 161, 692, 535, 168, 149, 524, 688, 57, 469, 497, 69, 179, 184, 355, 982, 981, 354, 177, 402, 801, 802, 403, 79, 78, 401, 800, 799, 400, 176, 66, 494, 466, 54, 686, 522, 146, 558, 596, 46, 1010, 117, 654, 890, 889, 653, 116), (481, 864, 1033, 335, 594, 580, 62, 1001, 977, 478, 746, 745, 479, 474), (805, 825, 869, 621), (122, 619, 821, 822), (315, 942, 940, 593), (825, 435, 633, 869), (408, 445, 216, 956, 955, 633, 435, 441), (258, 40, 237, 837, 838, 225, 132, 212, 717, 718, 187, 37, 26, 2, 11, 186, 716, 715, 211, 129, 224, 836, 835, 236, 19, 256, 272, 89, 94, 275), (93, 229, 846, 921, 780, 375, 108, 593, 313, 609, 865, 875, 348, 573, 592, 546, 976, 978, 712, 1035, 621, 869, 633, 955, 956, 216), (402, 177, 844, 1041, 759, 1030, 710, 301, 79, 403, 802, 801), (629, 622, 627, 757, 758, 626, 201, 661, 901, 902, 662, 200, 1023, 1038, 1037, 1026, 1021, 1028, 1040, 1039, 1029, 249, 666, 906, 905, 665, 250, 632, 871, 872), (823, 805, 621, 870), (676, 670, 734, 142), (669, 675, 773, 774), (18, 158, 329, 964, 963, 328, 10, 0, 31, 361, 764, 763, 360, 78, 79, 344, 973, 974, 345, 165, 81, 306, 937, 938, 307, 102, 372, 777, 778, 373, 94, 89, 291, 932, 931, 290), (523, 147, 559, 597, 49, 1011, 119, 656, 892, 891, 655, 118, 616, 393, 395, 812, 1018, 811, 794, 793, 76, 174, 584, 911, 671, 678, 471, 99, 640, 1020, 97, 67, 495, 467, 55, 687), (380, 321, 305, 1025, 885, 422, 87, 820, 198, 903), (469, 57, 533, 1005), (303, 504, 486, 299, 696, 542, 315, 593, 108, 375, 780, 921, 846, 229, 93, 216, 445, 319), (621, 1035, 712, 544, 317, 639, 264, 420, 650, 111, 352, 424, 946, 449, 907, 870), (940, 706, 343, 972, 538, 707, 374, 779, 585, 138, 483, 788, 371, 792, 530, 677, 313, 593), (241, 52, 701, 1032, 297, 109, 112, 649, 1019, 832, 813, 369, 882, 455, 831, 342, 702, 456), (688, 524, 634, 704), (694, 873, 883, 85), (745, 746, 1072, 1076), (30, 4, 13, 323, 958, 957, 322, 155, 21, 285, 926, 925, 284, 90, 269, 261, 20, 233, 854, 853, 221, 130, 208, 738, 737, 202, 12, 36, 188, 720, 719, 213, 133, 226, 840, 839, 238, 39, 259, 276, 95, 295, 936, 935, 294, 38, 160, 333, 968, 967, 332, 35), (839, 840, 226, 133, 213, 719, 720, 188, 36, 512, 464, 581, 419, 448, 845, 861, 985, 908, 457, 988, 39, 238), (850, 874, 813, 832), (634, 952, 939, 645, 309, 103, 922, 591, 866, 876, 136, 672, 623, 752, 751, 34, 631, 247, 725, 753, 32, 590, 569, 611, 754, 912, 933, 566, 589, 674, 914, 588, 556, 1025, 305, 321, 450, 277, 708, 828, 308, 293, 86, 440, 425, 491, 215, 966, 723, 301, 710, 1030, 759, 1041, 844, 843, 330, 240, 1000, 353, 339, 944, 151, 1005, 533, 704), (756, 601, 567, 750, 749, 568, 602, 755), (311, 636, 232, 570, 552, 263, 919, 679), (916, 676, 142, 204), (826, 806, 1025, 556), (755, 727, 728, 756), (432, 822, 732, 191, 612, 774, 773, 113, 278, 218, 516, 975), (863, 484, 352, 111), (790, 789, 767, 768), (540, 694, 85, 881, 437, 439, 971, 604, 572, 251), (149, 168, 575, 952), (1033, 832, 1019, 649, 427, 74, 553, 659, 124, 1006, 587, 555, 492, 248, 628, 667, 488, 518, 741, 663, 742, 423, 242, 64, 1002, 814, 320, 851, 246, 986, 668, 987, 554, 586, 783, 431, 206, 610, 473, 482, 852, 862, 462, 1042, 819, 430, 664, 197, 943, 951, 1027, 630, 1022, 300, 709, 487, 977, 1001, 62, 580, 594, 335), (768, 767, 785, 786), (532, 703, 347, 92, 166, 438, 816, 244, 516, 218, 278, 263, 552, 570, 232, 75, 41, 183, 173, 417, 511, 463, 214, 42, 370, 33, 273, 368, 388, 859, 775, 787, 164, 514, 721, 965, 135, 671, 911, 584, 174, 76, 793, 794, 811, 1018, 812, 395, 393, 274, 257, 159, 230, 545), (992, 453, 410, 406, 443, 318, 302, 503, 485, 298, 695, 541, 314, 941, 942, 315, 542, 696, 299, 486, 504, 303, 319, 445, 408, 441, 435, 825, 826, 436, 442, 409, 446, 948, 947, 444, 407, 411, 454, 990, 989, 452, 830, 829, 451, 991), (795, 396, 390, 789, 790, 391, 397, 796), (519, 575, 646, 995, 996, 682, 520, 338, 711, 724, 331, 190, 97, 1020, 640, 99, 471, 678, 671, 135, 965, 722, 418, 860, 384, 681, 660, 189, 918, 898, 349, 382, 377, 47, 1017, 228), (826, 825, 805, 806), (867, 604, 971, 648), (829, 830, 452, 753, 725, 247, 631, 451), (228, 475, 162, 531, 536, 167, 292, 934, 939, 952, 575, 519), (141, 101, 426, 886, 648, 971, 439, 437, 881, 85, 883, 650, 420, 264, 279, 312, 917, 897), (806, 805, 823, 824), (231, 537, 693, 874, 873, 694, 540, 251, 572, 604, 867, 868, 603, 571), (51, 599, 562, 150, 525, 689, 58, 470, 498, 70, 180, 268, 283, 182, 100, 499, 472, 98, 690, 526, 152, 563, 600, 96, 1014, 127, 280, 265, 123, 1013), (849, 873, 874, 850), (182, 283, 976, 546), (464, 512, 394, 392, 416, 48, 84, 791, 776, 267, 282, 513, 564, 199, 134, 543, 316, 534, 125, 705, 304, 517, 171, 1036, 356, 983, 984, 357, 884, 827, 815, 153, 613, 191, 732, 822, 821, 988, 457, 908, 985, 861, 845, 448, 419, 581), (485, 503, 302, 318, 443, 136, 876, 866, 591, 922, 103, 309, 645, 541, 695, 298), (513, 282, 551, 673, 913, 999, 574, 510, 458, 297, 1032, 701, 52, 421, 172, 726, 509, 73, 193, 143, 461, 61, 63, 564), (863, 849, 850, 864), (867, 847, 848, 868), (920, 919, 899, 900), (979, 997, 722, 965), (873, 849, 650, 883), (910, 909, 895, 896), (896, 895, 905, 906), (915, 675, 669, 909, 910, 670, 676, 916), (900, 899, 915, 916), (941, 949, 950, 942), (1003, 979, 965, 721), (527, 691, 137, 649, 112, 109, 297, 154), (337, 490, 506, 994, 993, 505, 489, 336, 697, 547, 997, 998, 548, 698), (450, 321, 380, 903, 625, 480, 747, 760, 477, 748, 515, 195, 783, 586, 554, 144, 260, 252, 539, 381, 904, 784, 708, 277), (979, 1003, 1004, 980), (796, 397, 748, 477, 760, 747, 396, 795), (842, 1024, 172, 421, 52, 241, 456, 110, 841, 239), (997, 979, 980, 998), (806, 824, 885, 1025), (847, 1039, 1040, 848), (727, 1037, 1038, 728), (506, 490, 337, 698, 548, 47, 377, 382, 349, 898), (998, 980, 228, 1017), (561, 565, 579, 1004, 1003, 578, 606, 334, 1034, 350, 684, 924, 923, 683, 351, 637, 1007, 1008, 638, 624, 618, 635, 953, 954, 636, 311, 679, 919, 920, 680, 310, 1031, 296, 605, 577, 950, 949, 576), (27, 6, 7, 28, 614, 114, 651, 887, 888, 652, 115, 1009, 45, 595, 557, 145, 521, 685, 53, 465, 493, 65, 175, 398, 797, 798, 399, 77, 358, 761, 762, 359, 29, 3, 2, 26, 366, 771, 772, 367, 83, 414, 809, 810, 415, 170, 72, 508, 460, 60, 700, 529, 140, 550, 583, 44, 1016, 106, 643, 879, 880, 644, 107, 608), (874, 693, 369, 813), (524, 149, 952, 634), (123, 265, 280, 127, 788, 346, 389, 254), (1039, 847, 886, 647), (148, 205, 736, 735, 220, 154, 297, 458, 510, 574, 999, 913), (1029, 1039, 647, 227), (848, 1040, 110, 456), (849, 863, 111, 650), (864, 850, 832, 1033), (1004, 579, 565, 561, 576, 949, 292, 167, 536, 531, 162, 475), (847, 867, 648, 886), (868, 848, 456, 702), (179, 69, 944, 339), (1038, 1023, 134, 199), (314, 541, 645, 939), (296, 1031, 310, 680, 920, 585, 779, 374, 707, 538, 972, 343, 577, 605), (268, 180, 712, 978), (35, 332, 967, 968, 333, 160, 38, 294, 935, 936, 295, 95, 816, 438, 166, 92, 347, 703, 532, 545, 230, 159, 257, 274), (121, 1012, 50, 598, 560, 148, 913, 673, 551, 282, 267, 776, 791, 84, 48, 416, 392, 394, 512, 36, 617, 120, 657, 893, 894, 658), (548, 998, 1017, 47), (192, 56, 124, 659, 553, 74, 427, 649, 137, 217, 729, 730), (743, 744, 379, 819, 1042, 462, 862, 852, 482, 473, 610, 206, 387, 857, 858, 385, 376, 383), (567, 601, 61, 461), (602, 568, 73, 509), (689, 525, 150, 562, 599, 51, 1013, 123, 254, 181, 101, 141, 897, 917, 312, 279, 264, 639, 317, 544, 712, 180, 70, 498, 470, 58), (909, 669, 774, 612), (755, 602, 509, 726), (56, 468, 496, 68, 178, 404, 803, 804, 405, 80, 362, 765, 766, 363, 37, 242, 423, 742, 663, 741, 518, 488, 667, 628, 248, 492, 555, 587, 1006, 124), (786, 387, 206, 431), (693, 537, 231, 571, 603, 342, 831, 455, 882, 369), (391, 790, 195, 515), (675, 915, 113, 773), (950, 577, 343, 706), (1023, 200, 662, 902, 901, 661, 201, 626, 517, 304, 705, 125, 534, 316, 543, 134), (692, 161, 476, 500, 163, 338, 520, 682, 996, 995, 646, 575, 168, 535), (397, 391, 515, 748), (390, 396, 747, 480), (727, 755, 726, 172), (756, 728, 564, 63), (1037, 727, 172, 1024), (57, 688, 704, 533), (728, 1038, 199, 564), (920, 900, 138, 585), (899, 919, 263, 278), (837, 237, 40, 258, 275, 94, 252, 260, 144, 554, 987, 668, 986, 246, 851, 320, 814, 1002, 64, 242, 37, 187, 718, 717, 212, 132, 225, 838), (568, 749, 750, 567, 461, 143, 193, 73), (910, 896, 731, 733), (895, 909, 612, 191), (896, 906, 219, 731), (905, 895, 191, 613), (69, 497, 151, 944), (900, 916, 204, 138), (915, 899, 278, 113), (981, 982, 355, 184, 179, 339, 353, 1000, 240, 330, 843, 844, 177, 354), (603, 868, 702, 342), (789, 390, 480, 625), (601, 756, 63, 61), (501, 478, 977, 487, 709, 300, 1022, 630, 1027, 951, 943, 197, 664, 430, 819, 379, 782, 781, 378, 196, 429, 818, 817, 428, 207, 194), (433, 823, 870, 907, 449, 946, 424, 352, 484, 502, 243, 253), (245, 386, 785, 198, 820, 87, 422, 885, 824, 434), (941, 314, 939, 934), (436, 826, 556, 588), (616, 35, 274, 393), (250, 665, 905, 613, 153, 815, 827, 632), (790, 768, 783, 195), (619, 39, 988, 821), (767, 789, 625, 903), (95, 620, 244, 816), (249, 1029, 227, 945, 447, 219, 906, 666), (505, 993, 994, 506, 898, 918, 189, 660), (768, 786, 431, 783), (785, 767, 903, 198), (126, 281, 266, 122, 822, 432, 975, 516), (372, 102, 708, 784, 904, 381, 539, 252, 94, 373, 778, 777), (636, 954, 75, 232), (336, 489, 505, 660, 681, 384, 860, 418, 547, 697), (340, 67, 97, 190, 331, 724, 711, 338, 163, 341, 970, 969), (989, 990, 454, 411, 407, 444, 947, 948, 446, 409, 442, 436, 588, 914, 674, 589, 566, 933, 912, 754, 611, 569, 590, 32, 753, 452), (949, 941, 934, 292), (942, 950, 706, 940), (871, 632, 827, 884, 357, 984, 983, 356, 1036, 171, 517, 626, 758, 757, 627, 622, 629, 872), (1026, 1037, 1024, 842, 239, 841, 110, 1040, 1028, 1021), (992, 991, 451, 631, 34, 751, 752, 623, 672, 136, 443, 406, 410, 453), (283, 268, 978, 976), (351, 683, 923, 924, 684, 350, 1034, 334, 606, 578, 514, 164, 787, 775, 859, 388, 368, 273, 33, 370, 42, 637), (1007, 637, 42, 214, 463, 511, 417, 173, 183, 41, 75, 954, 953, 635, 618, 624, 638, 1008), (127, 1014, 96, 600, 563, 152, 526, 690, 98, 472, 499, 100, 182, 546, 592, 573, 348, 875, 865, 609, 313, 677, 530, 792, 371, 788), (344, 79, 301, 723, 966, 215, 491, 425, 440, 86, 293, 308, 828, 708, 102, 307, 938, 937, 306, 81, 165, 345, 974, 973), (647, 886, 426, 101, 181, 254, 731, 219, 447, 945, 227), (1056, 1052, 1051, 1067, 1080, 1066, 1049, 1048, 1050, 1074, 1082, 1068, 1069, 1070, 1071, 1076, 1072, 1073, 1047, 1045, 1046, 1064, 1079, 1065, 1043, 1044, 1053, 1077, 1054, 1055, 1063, 1075, 1062, 1061, 1060, 1059, 1081, 1058, 1057, 1078), (824, 823, 1080, 1067), (194, 207, 1046, 1045), (196, 378, 1053, 1044), (501, 194, 1045, 1047), (378, 781, 1077, 1053), (385, 858, 1059, 1060), (782, 379, 1055, 1054), (781, 782, 1054, 1077), (484, 863, 1082, 1074), (383, 376, 1061, 1062), (863, 864, 1068, 1082), (207, 428, 1064, 1046), (386, 245, 1052, 1056), (253, 243, 1048, 1049), (818, 429, 1043, 1065), (387, 786, 1057, 1058), (785, 386, 1056, 1078), (243, 502, 1050, 1048), (428, 817, 1079, 1064), (786, 785, 1078, 1057), (379, 744, 1063, 1055), (817, 818, 1065, 1079), (864, 481, 1069, 1068), (376, 385, 1060, 1061), (429, 196, 1044, 1043), (474, 479, 1071, 1070), (433, 253, 1049, 1066), (857, 387, 1058, 1081), (743, 383, 1062, 1075), (478, 501, 1047, 1073), (746, 478, 1073, 1072), (434, 824, 1067, 1051), (245, 434, 1051, 1052), (858, 857, 1081, 1059), (744, 743, 1075, 1063), (502, 484, 1074, 1050), (479, 745, 1076, 1071), (823, 433, 1066, 1080), (481, 474, 1070, 1069), (1083, 1107, 1108, 1085), (1085, 1108, 1109, 1089), (1089, 1109, 1110, 1087), (1087, 1110, 1107, 1083), (1085, 1089, 1087, 1083), (1090, 1086, 1084, 1088), (254, 389, 346, 788, 483, 138, 204, 142, 734, 733, 731), (1098, 1093, 1097), (1093, 1092, 1096, 1097), (1092, 1099, 1096), (1098, 1097, 1101), (1097, 1096, 1100, 1101), (1096, 1099, 1100), (1098, 1101, 1093), (1101, 1100, 1092, 1093), (1100, 1099, 1092), (1106, 1105, 1103, 1104), (1104, 1103, 1091, 1094), (1094, 1091, 1095, 1102), (1102, 1095, 1105, 1106), (1104, 1094, 1102, 1106), (1091, 1103, 1105, 1095), (1084, 1086, 1108, 1107), (1086, 1090, 1109, 1108), (1090, 1088, 1110, 1109), (1088, 1084, 1107, 1110), (1118, 1117, 1115, 1116), (1116, 1115, 1111, 1112), (1112, 1111, 1113, 1114), (1114, 1113, 1117, 1118), (1116, 1112, 1114, 1118), (1111, 1115, 1117, 1113), (1119, 1127, 1128, 1121), (1121, 1128, 1129, 1125), (1125, 1129, 1130, 1123), (1123, 1130, 1127, 1119), (1126, 1122, 1120, 1124), (1120, 1122, 1128, 1127), (1122, 1126, 1129, 1128), (1126, 1124, 1130, 1129), (1124, 1120, 1127, 1130), (1131, 1139, 1140, 1133), (1133, 1140, 1141, 1137), (1137, 1141, 1142, 1135), (1135, 1142, 1139, 1131), (1138, 1134, 1132, 1136), (1132, 1134, 1140, 1139), (1134, 1138, 1141, 1140), (1138, 1136, 1142, 1141), (1136, 1132, 1139, 1142)])
me_cube.polygons.foreach_set('material_index', [0, 0, 0, 3, 0, 0, 0, 0, 1, 2, 0, 1, 0, 1, 3, 0, 3, 3, 3, 0, 3, 0, 1, 1, 3, 3, 0, 0, 1, 0, 3, 1, 1, 3, 0, 3, 1, 0, 0, 3, 3, 2, 1, 3, 3, 2, 3, 1, 2, 3, 0, 1, 1, 1, 3, 2, 2, 3, 3, 3, 1, 3, 1, 3, 0, 3, 0, 1, 3, 2, 1, 3, 1, 2, 3, 3, 1, 3, 3, 1, 1, 0, 2, 2, 1, 2, 1, 2, 1, 1, 1, 2, 2, 1, 0, 3, 0, 0, 1, 0, 1, 1, 1, 1, 1, 3, 3, 0, 1, 3, 1, 0, 0, 0, 2, 0, 1, 2, 2, 0, 3, 2, 0, 1, 3, 2, 3, 1, 1, 0, 2, 2, 2, 2, 1, 0, 1, 1, 1, 0, 2, 3, 3, 1, 1, 0, 3, 3, 0, 3, 2, 2, 1, 1, 1, 3, 3, 0, 1, 2, 0, 2, 0, 1, 2, 1, 1, 0, 0, 1, 2, 0, 3, 1, 1, 1, 1, 3, 0, 1, 1, 0, 0, 1, 1, 1, 1, 1, 1, 1, 1, 1, 1, 1, 1, 1, 1, 1, 1, 1, 1, 1, 1, 1, 1, 1, 1, 1, 1, 1, 1, 1, 1, 1, 1, 1, 1, 1, 1, 1, 1, 1, 1, 1, 0, 0, 0, 0, 0, 0, 3, 0, 0, 0, 0, 0, 0, 0, 0, 0, 0, 0, 0, 0, 0, 0, 0, 0, 0, 0, 0, 0, 0, 0, 0, 0, 0, 0, 0, 0, 0, 0, 0, 0, 0, 0, 0, 0, 0, 0, 0, 0, 0, 0])
_uv = me_cube.uv_layers.new(name='UVMap')
_uv.uv.foreach_set('vector', [0.125, 0.6667, 0.125, 0.6645, 0.125, 0.661, 0.125, 0.6542, 0.125, 0.6507, 0.125, 0.6487, 0.125, 0.647, 0.125, 0.6459, 0.125, 0.6414, 0.125, 0.6404, 0.125, 0.6389, 0.125, 0.6374, 0.125, 0.6214, 0.125, 0.6201, 0.125, 0.6188, 0.125, 0.618, 0.125, 0.6132, 0.125, 0.6124, 0.125, 0.6111, 0.125, 0.6016, 0.125, 0.6001, 0.125, 0.5956, 0.125, 0.5892, 0.125, 0.5848, 0.125, 0.5833, 0.125, 0.5, 0.1292, 0.5, 0.1308, 0.5, 0.1449, 0.5, 0.1486, 0.5, 0.1533, 0.5, 0.178, 0.5, 0.1826, 0.5, 0.1863, 0.5, 0.2006, 0.5, 0.2021, 0.5, 0.2051, 0.5, 0.2259, 0.5, 0.2292, 0.5, 0.2322, 0.5, 0.253, 0.5, 0.2563, 0.5, 0.2591, 0.5, 0.2823, 0.5, 0.2851, 0.5, 0.313, 0.5, 0.3152, 0.5, 0.3185, 0.5, 0.331, 0.5, 0.3343, 0.5, 0.3365, 0.5, 0.3397, 0.5, 0.3479, 0.5, 0.3594, 0.5, 0.3676, 0.5, 0.3708, 0.5, 0.375, 0.5, 0.375, 0.5833, 0.375, 0.5848, 0.375, 0.5892, 0.375, 0.5956, 0.375, 0.6001, 0.375, 0.6016, 0.375, 0.6111, 0.375, 0.6124, 0.375, 0.6132, 0.375, 0.618, 0.375, 0.6188, 0.375, 0.6201, 0.375, 0.6214, 0.375, 0.6374, 0.375, 0.6389, 0.375, 0.6404, 0.375, 0.6414, 0.375, 0.6459, 0.375, 0.647, 0.375, 0.6487, 0.375, 0.6507, 0.375, 0.6542, 0.375, 0.661, 0.375, 0.6645, 0.375, 0.6667, 0.375, 0.75, 0.3708, 0.75, 0.3676, 0.75, 0.3594, 0.75, 0.3479, 0.75, 0.3397, 0.75, 0.3365, 0.75, 0.3343, 0.75, 0.331, 0.75, 0.3185, 0.75, 0.3152, 0.75, 0.313, 0.75, 0.2851, 0.75, 0.2823, 0.75, 0.2591, 0.75, 0.2563, 0.75, 0.253, 0.75, 0.2322, 0.75, 0.2292, 0.75, 0.2259, 0.75, 0.2051, 0.75, 0.2021, 0.75, 0.2006, 0.75, 0.1863, 0.75, 0.1826, 0.75, 0.178, 0.75, 0.1533, 0.75, 0.1486, 0.75, 0.1449, 0.75, 0.1308, 0.75, 0.1292, 0.75, 0.125, 0.75, 0.625, 0.6667, 0.625, 0.75, 0.375, 0.75, 0.375, 0.6667, 0.375, 0.6645, 0.375, 0.661, 0.375, 0.6542, 0.375, 0.6507, 0.375, 0.6487, 0.375, 0.647, 0.375, 0.6459, 0.375, 0.6414, 0.375, 0.6404, 0.375, 0.6389, 0.375, 0.6374, 0.375, 0.6214, 0.375, 0.6201, 0.375, 0.6188, 0.375, 0.618, 0.375, 0.6132, 0.375, 0.6124, 0.375, 0.6111, 0.375, 0.6016, 0.375, 0.6001, 0.375, 0.5956, 0.375, 0.5892, 0.375, 0.5848, 0.375, 0.5833, 0.375, 0.5, 0.625, 0.5, 0.625, 0.5833, 0.625, 0.5848, 0.625, 0.5892, 0.625, 0.5956, 0.625, 0.6001, 0.625, 0.6016, 0.625, 0.6111, 0.625, 0.6124, 0.625, 0.6132, 0.625, 0.618, 0.625, 0.6188, 0.625, 0.6201, 0.625, 0.6214, 0.625, 0.6374, 0.625, 0.6389, 0.625, 0.6404, 0.625, 0.6414, 0.625, 0.6459, 0.625, 0.647, 0.625, 0.6487, 0.625, 0.6507, 0.625, 0.6542, 0.625, 0.661, 0.625, 0.6645, 0.7177, 0.6111, 0.7409, 0.6111, 0.7409, 0.6111, 0.7177, 0.6111, 0.8174, 0.6374, 0.822, 0.6374, 0.822, 0.6374, 0.8174, 0.6374, 0.8708, 0.6374, 0.8708, 0.6389, 0.8692, 0.6389, 0.8551, 0.6389, 0.8551, 0.6374, 0.8551, 0.6214, 0.8551, 0.6201, 0.8692, 0.6201, 0.8708, 0.6201, 0.8708, 0.6214, 0.625, 0.1667, 0.625, 0.25, 0.375, 0.25, 0.375, 0.1667, 0.375, 0.1652, 0.375, 0.1608, 0.375, 0.1544, 0.375, 0.1499, 0.375, 0.1484, 0.375, 0.1389, 0.375, 0.1376, 0.375, 0.1368, 0.375, 0.132, 0.375, 0.1312, 0.375, 0.1299, 0.375, 0.1286, 0.375, 0.1126, 0.375, 0.1111, 0.375, 0.1096, 0.375, 0.1086, 0.375, 0.1041, 0.375, 0.103, 0.375, 0.1013, 0.375, 0.09929, 0.375, 0.0958, 0.375, 0.08903, 0.375, 0.08554, 0.375, 0.08333, 0.375, 0.0, 0.625, 0.0, 0.625, 0.08333, 0.625, 0.08554, 0.625, 0.08903, 0.625, 0.0958, 0.625, 0.09929, 0.625, 0.1013, 0.625, 0.103, 0.625, 0.1041, 0.625, 0.1086, 0.625, 0.1096, 0.625, 0.1111, 0.625, 0.1126, 0.625, 0.1286, 0.625, 0.1299, 0.625, 0.1312, 0.625, 0.132, 0.625, 0.1368, 0.625, 0.1376, 0.625, 0.1389, 0.625, 0.1484, 0.625, 0.1499, 0.625, 0.1544, 0.625, 0.1608, 0.625, 0.1652, 0.8708, 0.6667, 0.875, 0.6667, 0.875, 0.75, 0.8708, 0.75, 0.8692, 0.75, 0.8551, 0.75, 0.8514, 0.75, 0.8467, 0.75, 0.822, 0.75, 0.8174, 0.75, 0.8137, 0.75, 0.7994, 0.75, 0.7979, 0.75, 0.7949, 0.75, 0.7741, 0.75, 0.7708, 0.75, 0.7678, 0.75, 0.747, 0.75, 0.7437, 0.75, 0.7409, 0.75, 0.7177, 0.75, 0.7149, 0.75, 0.687, 0.75, 0.6848, 0.75, 0.6815, 0.75, 0.669, 0.75, 0.6657, 0.75, 0.6635, 0.75, 0.6603, 0.75, 0.6521, 0.75, 0.6406, 0.75, 0.6324, 0.75, 0.6292, 0.75, 0.6292, 0.6667, 0.6324, 0.6667, 0.6406, 0.6667, 0.6521, 0.6667, 0.6603, 0.6667, 0.6635, 0.6667, 0.6657, 0.6667, 0.669, 0.6667, 0.6815, 0.6667, 0.6848, 0.6667, 0.687, 0.6667, 0.7149, 0.6667, 0.7177, 0.6667, 0.7409, 0.6667, 0.7437, 0.6667, 0.7437, 0.6645, 0.7437, 0.661, 0.7437, 0.6542, 0.7437, 0.6507, 0.7437, 0.6487, 0.747, 0.6487, 0.7678, 0.6487, 0.7708, 0.6487, 0.7708, 0.6507, 0.7708, 0.6542, 0.7708, 0.661, 0.7708, 0.6645, 0.7708, 0.6667, 0.7741, 0.6667, 0.7949, 0.6667, 0.7979, 0.6667, 0.7994, 0.6667, 0.8137, 0.6667, 0.8174, 0.6667, 0.822, 0.6667, 0.8467, 0.6667, 0.8514, 0.6667, 0.8551, 0.6667, 0.8692, 0.6667, 0.625, 0.4958, 0.625, 0.5, 0.375, 0.5, 0.375, 0.4958, 0.375, 0.4926, 0.375, 0.4844, 0.375, 0.4729, 0.375, 0.4647, 0.375, 0.4615, 0.375, 0.4593, 0.375, 0.456, 0.375, 0.4435, 0.375, 0.4402, 0.375, 0.438, 0.375, 0.4101, 0.375, 0.4073, 0.375, 0.3841, 0.375, 0.3813, 0.375, 0.378, 0.375, 0.3572, 0.375, 0.3542, 0.375, 0.3509, 0.375, 0.3301, 0.375, 0.3271, 0.375, 0.3256, 0.375, 0.3113, 0.375, 0.3076, 0.375, 0.303, 0.375, 0.2783, 0.375, 0.2736, 0.375, 0.2699, 0.375, 0.2558, 0.375, 0.2542, 0.375, 0.25, 0.625, 0.25, 0.625, 0.2542, 0.625, 0.2558, 0.625, 0.2699, 0.625, 0.2736, 0.625, 0.2783, 0.625, 0.303, 0.625, 0.3076, 0.625, 0.3113, 0.625, 0.3256, 0.625, 0.3271, 0.625, 0.3301, 0.625, 0.3509, 0.625, 0.3542, 0.625, 0.3572, 0.625, 0.378, 0.625, 0.3813, 0.625, 0.3841, 0.625, 0.4073, 0.625, 0.4101, 0.625, 0.438, 0.625, 0.4402, 0.625, 0.4435, 0.625, 0.456, 0.625, 0.4593, 0.625, 0.4615, 0.625, 0.4647, 0.625, 0.4729, 0.625, 0.4844, 0.625, 0.4926, 0.7741, 0.5848, 0.7741, 0.5892, 0.7741, 0.5892, 0.7741, 0.5848, 0.7678, 0.5892, 0.7678, 0.5848, 0.7678, 0.5848, 0.7678, 0.5892, 0.8692, 0.6201, 0.8551, 0.6201, 0.8551, 0.6201, 0.8692, 0.6201, 0.7708, 0.5956, 0.7741, 0.5956, 0.7741, 0.5956, 0.7708, 0.5956, 0.8692, 0.5, 0.8708, 0.5, 0.8708, 0.5833, 0.8692, 0.5833, 0.8551, 0.5833, 0.8514, 0.5833, 0.8467, 0.5833, 0.822, 0.5833, 0.8174, 0.5833, 0.8137, 0.5833, 0.7994, 0.5833, 0.7979, 0.5833, 0.7949, 0.5833, 0.7741, 0.5833, 0.7708, 0.5833, 0.7678, 0.5833, 0.747, 0.5833, 0.7437, 0.5833, 0.7409, 0.5833, 0.7177, 0.5833, 0.7149, 0.5833, 0.7149, 0.5848, 0.7149, 0.5892, 0.7149, 0.5956, 0.7149, 0.6001, 0.7149, 0.6016, 0.7177, 0.6016, 0.7409, 0.6016, 0.7437, 0.6016, 0.747, 0.6016, 0.7678, 0.6016, 0.7708, 0.6016, 0.7708, 0.6111, 0.7678, 0.6111, 0.747, 0.6111, 0.7437, 0.6111, 0.7409, 0.6111, 0.7177, 0.6111, 0.7149, 0.6111, 0.687, 0.6111, 0.687, 0.6016, 0.687, 0.6001, 0.687, 0.5956, 0.687, 0.5892, 0.687, 0.5848, 0.687, 0.5833, 0.6848, 0.5833, 0.6815, 0.5833, 0.669, 0.5833, 0.6657, 0.5833, 0.6635, 0.5833, 0.6635, 0.5, 0.6657, 0.5, 0.669, 0.5, 0.6815, 0.5, 0.6848, 0.5, 0.687, 0.5, 0.7149, 0.5, 0.7177, 0.5, 0.7409, 0.5, 0.7437, 0.5, 0.747, 0.5, 0.7678, 0.5, 0.7708, 0.5, 0.7741, 0.5, 0.7949, 0.5, 0.7979, 0.5, 0.7994, 0.5, 0.8137, 0.5, 0.8174, 0.5, 0.822, 0.5, 0.8467, 0.5, 0.8514, 0.5, 0.8551, 0.5, 0.7409, 0.647, 0.7409, 0.6459, 0.7409, 0.6459, 0.7409, 0.647, 0.7409, 0.6487, 0.7409, 0.6507, 0.7409, 0.6542, 0.7409, 0.661, 0.7409, 0.6645, 0.7409, 0.6645, 0.7409, 0.661, 0.7409, 0.6542, 0.7409, 0.6507, 0.7409, 0.6487, 0.6815, 0.6389, 0.6815, 0.6374, 0.6815, 0.6374, 0.6815, 0.6389, 0.8551, 0.6389, 0.8692, 0.6389, 0.8692, 0.6389, 0.8551, 0.6389, 0.7708, 0.6188, 0.7708, 0.618, 0.7708, 0.618, 0.7708, 0.6188, 0.6815, 0.6374, 0.6848, 0.6374, 0.6848, 0.6374, 0.6815, 0.6374, 0.6848, 0.6201, 0.6848, 0.6188, 0.6848, 0.6188, 0.6848, 0.6201, 0.6848, 0.6214, 0.6848, 0.6374, 0.6848, 0.6374, 0.6848, 0.6214, 0.6292, 0.6374, 0.6292, 0.6389, 0.6292, 0.6404, 0.6292, 0.6414, 0.6292, 0.6459, 0.6292, 0.647, 0.6292, 0.6487, 0.6292, 0.6507, 0.6292, 0.6542, 0.6292, 0.661, 0.6292, 0.6645, 0.6292, 0.6667, 0.6292, 0.75, 0.625, 0.75, 0.625, 0.6667, 0.625, 0.6645, 0.625, 0.661, 0.625, 0.6542, 0.625, 0.6507, 0.625, 0.6487, 0.625, 0.647, 0.625, 0.6459, 0.625, 0.6414, 0.625, 0.6404, 0.625, 0.6389, 0.625, 0.6374, 0.625, 0.6214, 0.625, 0.6201, 0.6292, 0.6201, 0.6292, 0.6214, 0.687, 0.6188, 0.7149, 0.6188, 0.7177, 0.6188, 0.7409, 0.6188, 0.7437, 0.6188, 0.747, 0.6188, 0.7678, 0.6188, 0.7708, 0.6188, 0.7708, 0.6201, 0.7678, 0.6201, 0.747, 0.6201, 0.7437, 0.6201, 0.7409, 0.6201, 0.7177, 0.6201, 0.7149, 0.6201, 0.687, 0.6201, 0.687, 0.6214, 0.687, 0.6374, 0.687, 0.6389, 0.6848, 0.6389, 0.6815, 0.6389, 0.6815, 0.6374, 0.6848, 0.6374, 0.6848, 0.6214, 0.6848, 0.6201, 0.6848, 0.6188, 0.6848, 0.5833, 0.687, 0.5833, 0.687, 0.5833, 0.6848, 0.5833, 0.6815, 0.5833, 0.669, 0.5833, 0.6657, 0.5833, 0.6635, 0.5833, 0.6635, 0.5833, 0.6657, 0.5833, 0.669, 0.5833, 0.6815, 0.5833, 0.8692, 0.647, 0.8692, 0.6487, 0.8692, 0.6507, 0.8692, 0.6542, 0.8692, 0.661, 0.8692, 0.6645, 0.8551, 0.6645, 0.8514, 0.6645, 0.8467, 0.6645, 0.822, 0.6645, 0.8174, 0.6645, 0.8137, 0.6645, 0.7994, 0.6645, 0.7994, 0.661, 0.7994, 0.6542, 0.7994, 0.6507, 0.7994, 0.6487, 0.7994, 0.647, 0.7994, 0.6459, 0.7994, 0.6414, 0.7994, 0.6404, 0.8137, 0.6404, 0.8174, 0.6404, 0.822, 0.6404, 0.8467, 0.6404, 0.8514, 0.6404, 0.8551, 0.6404, 0.8692, 0.6404, 0.8692, 0.6414, 0.8692, 0.6459, 0.6815, 0.6404, 0.6815, 0.6389, 0.6815, 0.6389, 0.6815, 0.6404, 0.8174, 0.6214, 0.8174, 0.6374, 0.8174, 0.6374, 0.8174, 0.6214, 0.8514, 0.6374, 0.8514, 0.6214, 0.8514, 0.6214, 0.8514, 0.6374, 0.625, 0.6111, 0.625, 0.6016, 0.625, 0.6001, 0.625, 0.5956, 0.625, 0.5892, 0.625, 0.5848, 0.625, 0.5833, 0.625, 0.5, 0.6292, 0.5, 0.6324, 0.5, 0.6406, 0.5, 0.6521, 0.5, 0.6603, 0.5, 0.6635, 0.5, 0.6635, 0.5833, 0.6635, 0.5848, 0.6635, 0.5892, 0.6635, 0.5956, 0.6635, 0.6001, 0.6635, 0.6016, 0.6635, 0.6111, 0.6635, 0.6124, 0.6635, 0.6132, 0.6635, 0.618, 0.6635, 0.6188, 0.6635, 0.6201, 0.6603, 0.6201, 0.6521, 0.6201, 0.6406, 0.6201, 0.6324, 0.6201, 0.6292, 0.6201, 0.625, 0.6201, 0.625, 0.6188, 0.625, 0.618, 0.625, 0.6132, 0.625, 0.6124, 0.7678, 0.5833, 0.7708, 0.5833, 0.7741, 0.5833, 0.7949, 0.5833, 0.7979, 0.5833, 0.7994, 0.5833, 0.8137, 0.5833, 0.8174, 0.5833, 0.822, 0.5833, 0.8467, 0.5833, 0.8514, 0.5833, 0.8551, 0.5833, 0.8692, 0.5833, 0.8692, 0.5833, 0.8551, 0.5833, 0.8514, 0.5833, 0.8467, 0.5833, 0.822, 0.5833, 0.8174, 0.5833, 0.8137, 0.5833, 0.7994, 0.5833, 0.7979, 0.5833, 0.7949, 0.5833, 0.7741, 0.5833, 0.7708, 0.5833, 0.7678, 0.5833, 0.747, 0.5833, 0.7437, 0.5833, 0.7409, 0.5833, 0.7177, 0.5833, 0.7149, 0.5833, 0.7149, 0.5833, 0.7177, 0.5833, 0.7409, 0.5833, 0.7437, 0.5833, 0.747, 0.5833, 0.6603, 0.6389, 0.6635, 0.6389, 0.6657, 0.6389, 0.669, 0.6389, 0.669, 0.6404, 0.6657, 0.6404, 0.6635, 0.6404, 0.6603, 0.6404, 0.6521, 0.6404, 0.6521, 0.6389, 0.7409, 0.6111, 0.7437, 0.6111, 0.7437, 0.6111, 0.7409, 0.6111, 0.7149, 0.6188, 0.7177, 0.6188, 0.7409, 0.6188, 0.7437, 0.6188, 0.747, 0.6188, 0.7678, 0.6188, 0.7708, 0.6188, 0.7708, 0.6188, 0.7678, 0.6188, 0.747, 0.6188, 0.7437, 0.6188, 0.7409, 0.6188, 0.7177, 0.6188, 0.7149, 0.6188, 0.687, 0.6188, 0.6848, 0.6188, 0.6848, 0.6188, 0.687, 0.6188, 0.6815, 0.6389, 0.6848, 0.6389, 0.687, 0.6389, 0.7149, 0.6389, 0.7177, 0.6389, 0.7409, 0.6389, 0.7437, 0.6389, 0.7437, 0.6404, 0.7437, 0.6414, 0.7409, 0.6414, 0.7409, 0.6404, 0.7177, 0.6404, 0.7149, 0.6404, 0.687, 0.6404, 0.6848, 0.6404, 0.6815, 0.6404, 0.7708, 0.618, 0.7741, 0.618, 0.7741, 0.6188, 0.7949, 0.6188, 0.7979, 0.6188, 0.7994, 0.6188, 0.8137, 0.6188, 0.8174, 0.6188, 0.822, 0.6188, 0.822, 0.6201, 0.8174, 0.6201, 0.8137, 0.6201, 0.7994, 0.6201, 0.7979, 0.6201, 0.7949, 0.6201, 0.7741, 0.6201, 0.7708, 0.6201, 0.7708, 0.6188, 0.7979, 0.647, 0.7979, 0.6487, 0.7949, 0.6487, 0.7741, 0.6487, 0.7708, 0.6487, 0.7678, 0.6487, 0.747, 0.6487, 0.7437, 0.6487, 0.7437, 0.647, 0.7437, 0.6459, 0.747, 0.6459, 0.747, 0.647, 0.7678, 0.647, 0.7708, 0.647, 0.7741, 0.647, 0.7949, 0.647, 0.7949, 0.6459, 0.7979, 0.6459, 0.747, 0.6111, 0.7678, 0.6111, 0.7678, 0.6111, 0.747, 0.6111, 0.747, 0.6404, 0.747, 0.6414, 0.747, 0.6414, 0.747, 0.6404, 0.7409, 0.6542, 0.7409, 0.661, 0.7409, 0.661, 0.7409, 0.6542, 0.8708, 0.5, 0.875, 0.5, 0.875, 0.5833, 0.875, 0.5848, 0.875, 0.5892, 0.875, 0.5956, 0.875, 0.6001, 0.875, 0.6016, 0.875, 0.6111, 0.875, 0.6124, 0.875, 0.6132, 0.875, 0.618, 0.875, 0.6188, 0.875, 0.6201, 0.875, 0.6214, 0.875, 0.6374, 0.875, 0.6389, 0.875, 0.6404, 0.875, 0.6414, 0.875, 0.6459, 0.875, 0.647, 0.875, 0.6487, 0.875, 0.6507, 0.875, 0.6542, 0.875, 0.661, 0.875, 0.6645, 0.875, 0.6667, 0.8708, 0.6667, 0.8708, 0.6645, 0.8708, 0.661, 0.8708, 0.6542, 0.8708, 0.6507, 0.8708, 0.6487, 0.8708, 0.647, 0.8708, 0.6459, 0.8708, 0.6414, 0.8708, 0.6404, 0.8708, 0.6389, 0.8708, 0.6374, 0.8708, 0.6214, 0.8708, 0.6201, 0.8708, 0.6188, 0.8708, 0.618, 0.8708, 0.6132, 0.8708, 0.6124, 0.8708, 0.6111, 0.8708, 0.6016, 0.8708, 0.6001, 0.8708, 0.5956, 0.8708, 0.5892, 0.8708, 0.5848, 0.8708, 0.5833, 0.8708, 0.6414, 0.8708, 0.6459, 0.8708, 0.647, 0.8708, 0.6487, 0.8708, 0.6507, 0.8708, 0.6542, 0.8708, 0.661, 0.8708, 0.6645, 0.8708, 0.6667, 0.8708, 0.6667, 0.8708, 0.6645, 0.8708, 0.661, 0.8708, 0.6542, 0.8708, 0.6507, 0.8708, 0.6487, 0.8708, 0.647, 0.8708, 0.6459, 0.8708, 0.6414, 0.8708, 0.6404, 0.8708, 0.6389, 0.8708, 0.6389, 0.8708, 0.6404, 0.7437, 0.6459, 0.747, 0.6459, 0.747, 0.6459, 0.7437, 0.6459, 0.7678, 0.6111, 0.7708, 0.6111, 0.7708, 0.6124, 0.7678, 0.6124, 0.747, 0.6124, 0.7437, 0.6124, 0.7409, 0.6124, 0.7177, 0.6124, 0.7149, 0.6124, 0.687, 0.6124, 0.6848, 0.6124, 0.6848, 0.6111, 0.6848, 0.6016, 0.6848, 0.6001, 0.6848, 0.5956, 0.6848, 0.5892, 0.6848, 0.5848, 0.6815, 0.5848, 0.669, 0.5848, 0.6657, 0.5848, 0.6657, 0.5892, 0.6657, 0.5956, 0.6657, 0.6001, 0.6657, 0.6016, 0.6657, 0.6111, 0.6657, 0.6124, 0.6657, 0.6132, 0.6657, 0.618, 0.6657, 0.6188, 0.6657, 0.6201, 0.6657, 0.6214, 0.6657, 0.6374, 0.669, 0.6374, 0.669, 0.6389, 0.6657, 0.6389, 0.6635, 0.6389, 0.6635, 0.6374, 0.6635, 0.6214, 0.6635, 0.6201, 0.6635, 0.6188, 0.6635, 0.618, 0.6635, 0.6132, 0.6635, 0.6124, 0.6635, 0.6111, 0.6635, 0.6016, 0.6635, 0.6001, 0.6635, 0.5956, 0.6635, 0.5892, 0.6635, 0.5848, 0.6635, 0.5833, 0.6657, 0.5833, 0.669, 0.5833, 0.6815, 0.5833, 0.6848, 0.5833, 0.687, 0.5833, 0.687, 0.5848, 0.687, 0.5892, 0.687, 0.5956, 0.687, 0.6001, 0.687, 0.6016, 0.687, 0.6111, 0.7149, 0.6111, 0.7177, 0.6111, 0.7409, 0.6111, 0.7437, 0.6111, 0.747, 0.6111, 0.7949, 0.661, 0.7949, 0.6645, 0.7741, 0.6645, 0.7741, 0.661, 0.7741, 0.6542, 0.7741, 0.6507, 0.7949, 0.6507, 0.7949, 0.6542, 0.8551, 0.6188, 0.8692, 0.6188, 0.8692, 0.6188, 0.8551, 0.6188, 0.8514, 0.6188, 0.8467, 0.6188, 0.8467, 0.6188, 0.8514, 0.6188, 0.822, 0.6214, 0.8174, 0.6214, 0.8174, 0.6214, 0.822, 0.6214, 0.669, 0.6374, 0.669, 0.6389, 0.669, 0.6389, 0.669, 0.6374, 0.7949, 0.6542, 0.7979, 0.6542, 0.7979, 0.661, 0.7949, 0.661, 0.8551, 0.6374, 0.8551, 0.6389, 0.8514, 0.6389, 0.8467, 0.6389, 0.8467, 0.6374, 0.8514, 0.6374, 0.8514, 0.6214, 0.8467, 0.6214, 0.8467, 0.6201, 0.8514, 0.6201, 0.8551, 0.6201, 0.8551, 0.6214, 0.7409, 0.6414, 0.7409, 0.6404, 0.7409, 0.6404, 0.7409, 0.6414, 0.6406, 0.6374, 0.6521, 0.6374, 0.6521, 0.6389, 0.6406, 0.6389, 0.7678, 0.6404, 0.747, 0.6404, 0.747, 0.6404, 0.7678, 0.6404, 0.7708, 0.6404, 0.7741, 0.6404, 0.7949, 0.6404, 0.7949, 0.6404, 0.7741, 0.6404, 0.7708, 0.6404, 0.7708, 0.6111, 0.7708, 0.6016, 0.7708, 0.6016, 0.7708, 0.6111, 0.7409, 0.6459, 0.7437, 0.6459, 0.7437, 0.647, 0.7437, 0.6487, 0.7437, 0.6507, 0.7437, 0.6542, 0.7437, 0.661, 0.7437, 0.6645, 0.7437, 0.6667, 0.7409, 0.6667, 0.7177, 0.6667, 0.7149, 0.6667, 0.687, 0.6667, 0.6848, 0.6667, 0.6815, 0.6667, 0.669, 0.6667, 0.6657, 0.6667, 0.6635, 0.6667, 0.6603, 0.6667, 0.6521, 0.6667, 0.6406, 0.6667, 0.6324, 0.6667, 0.6292, 0.6667, 0.6292, 0.6645, 0.6292, 0.661, 0.6292, 0.6542, 0.6292, 0.6507, 0.6292, 0.6487, 0.6292, 0.647, 0.6292, 0.6459, 0.6292, 0.6414, 0.6292, 0.6404, 0.6292, 0.6389, 0.6324, 0.6389, 0.6406, 0.6389, 0.6406, 0.6404, 0.6324, 0.6404, 0.6324, 0.6414, 0.6324, 0.6459, 0.6324, 0.647, 0.6324, 0.6487, 0.6324, 0.6507, 0.6324, 0.6542, 0.6324, 0.661, 0.6324, 0.6645, 0.6406, 0.6645, 0.6521, 0.6645, 0.6603, 0.6645, 0.6635, 0.6645, 0.6657, 0.6645, 0.669, 0.6645, 0.6815, 0.6645, 0.6848, 0.6645, 0.687, 0.6645, 0.7149, 0.6645, 0.7177, 0.6645, 0.7409, 0.6645, 0.7409, 0.661, 0.7409, 0.6542, 0.7409, 0.6507, 0.7409, 0.6487, 0.7409, 0.647, 0.6406, 0.6389, 0.6521, 0.6389, 0.6521, 0.6404, 0.6406, 0.6404, 0.8708, 0.6016, 0.8708, 0.6111, 0.8708, 0.6124, 0.8708, 0.6132, 0.8708, 0.618, 0.8708, 0.6188, 0.8708, 0.6201, 0.8692, 0.6201, 0.8551, 0.6201, 0.8514, 0.6201, 0.8467, 0.6201, 0.8467, 0.6188, 0.8514, 0.6188, 0.8551, 0.6188, 0.8692, 0.6188, 0.8692, 0.618, 0.8692, 0.6132, 0.8692, 0.6124, 0.8692, 0.6111, 0.8692, 0.6016, 0.8692, 0.6001, 0.8692, 0.5956, 0.8692, 0.5892, 0.8692, 0.5848, 0.8551, 0.5848, 0.8514, 0.5848, 0.8467, 0.5848, 0.822, 0.5848, 0.8174, 0.5848, 0.8137, 0.5848, 0.7994, 0.5848, 0.7979, 0.5848, 0.7949, 0.5848, 0.7741, 0.5848, 0.7741, 0.5892, 0.7708, 0.5892, 0.7708, 0.5848, 0.7708, 0.5833, 0.7741, 0.5833, 0.7949, 0.5833, 0.7979, 0.5833, 0.7994, 0.5833, 0.8137, 0.5833, 0.8174, 0.5833, 0.822, 0.5833, 0.8467, 0.5833, 0.8514, 0.5833, 0.8551, 0.5833, 0.8692, 0.5833, 0.8708, 0.5833, 0.8708, 0.5848, 0.8708, 0.5892, 0.8708, 0.5956, 0.8708, 0.6001, 0.6848, 0.5956, 0.6848, 0.6001, 0.6848, 0.6016, 0.6848, 0.6111, 0.6848, 0.6124, 0.687, 0.6124, 0.7149, 0.6124, 0.7177, 0.6124, 0.7409, 0.6124, 0.7437, 0.6124, 0.747, 0.6124, 0.7678, 0.6124, 0.7708, 0.6124, 0.7708, 0.6132, 0.7708, 0.618, 0.7708, 0.6188, 0.7678, 0.6188, 0.747, 0.6188, 0.7437, 0.6188, 0.7409, 0.6188, 0.7177, 0.6188, 0.7149, 0.6188, 0.687, 0.6188, 0.6848, 0.6188, 0.6848, 0.6201, 0.6848, 0.6214, 0.6848, 0.6374, 0.6815, 0.6374, 0.669, 0.6374, 0.6657, 0.6374, 0.6657, 0.6214, 0.6657, 0.6201, 0.6657, 0.6188, 0.6657, 0.618, 0.6657, 0.6132, 0.6657, 0.6124, 0.6657, 0.6111, 0.6657, 0.6016, 0.6657, 0.6001, 0.6657, 0.5956, 0.6657, 0.5892, 0.6657, 0.5848, 0.669, 0.5848, 0.6815, 0.5848, 0.6848, 0.5848, 0.6848, 0.5892, 0.6521, 0.6214, 0.6603, 0.6214, 0.6603, 0.6374, 0.6521, 0.6374, 0.6406, 0.6374, 0.6324, 0.6374, 0.6324, 0.6214, 0.6406, 0.6214, 0.7708, 0.6001, 0.7708, 0.6016, 0.7678, 0.6016, 0.747, 0.6016, 0.7437, 0.6016, 0.7409, 0.6016, 0.7177, 0.6016, 0.7149, 0.6016, 0.7149, 0.6001, 0.7149, 0.5956, 0.7149, 0.5892, 0.7149, 0.5848, 0.7149, 0.5833, 0.7177, 0.5833, 0.7409, 0.5833, 0.7437, 0.5833, 0.747, 0.5833, 0.7678, 0.5833, 0.7708, 0.5833, 0.7708, 0.5848, 0.7708, 0.5892, 0.7678, 0.5892, 0.7678, 0.5848, 0.747, 0.5848, 0.7437, 0.5848, 0.7409, 0.5848, 0.7177, 0.5848, 0.7177, 0.5892, 0.7177, 0.5956, 0.7177, 0.6001, 0.7409, 0.6001, 0.7437, 0.6001, 0.747, 0.6001, 0.7678, 0.6001, 0.7678, 0.5956, 0.7708, 0.5956, 0.669, 0.6374, 0.6815, 0.6374, 0.6815, 0.6389, 0.669, 0.6389, 0.7949, 0.6414, 0.7949, 0.6404, 0.7949, 0.6404, 0.7949, 0.6414, 0.6815, 0.5848, 0.669, 0.5848, 0.6657, 0.5848, 0.6657, 0.5848, 0.669, 0.5848, 0.6815, 0.5848, 0.6848, 0.5848, 0.6848, 0.5848, 0.7708, 0.5956, 0.7741, 0.5956, 0.7741, 0.6001, 0.7741, 0.6016, 0.7741, 0.6111, 0.7741, 0.6124, 0.7741, 0.6132, 0.7708, 0.6132, 0.7708, 0.6124, 0.7708, 0.6111, 0.7708, 0.6016, 0.7708, 0.6001, 0.7949, 0.6389, 0.7979, 0.6389, 0.7979, 0.6404, 0.7979, 0.6414, 0.7949, 0.6414, 0.7949, 0.6404, 0.7741, 0.6404, 0.7708, 0.6404, 0.7678, 0.6404, 0.747, 0.6404, 0.747, 0.6414, 0.7437, 0.6414, 0.7437, 0.6404, 0.7437, 0.6389, 0.747, 0.6389, 0.7678, 0.6389, 0.7708, 0.6389, 0.7741, 0.6389, 0.669, 0.6389, 0.6815, 0.6389, 0.6815, 0.6404, 0.669, 0.6404, 0.7708, 0.647, 0.7678, 0.647, 0.747, 0.647, 0.747, 0.6459, 0.747, 0.6414, 0.747, 0.6404, 0.7678, 0.6404, 0.7708, 0.6404, 0.7741, 0.6404, 0.7949, 0.6404, 0.7949, 0.6414, 0.7949, 0.6459, 0.7949, 0.647, 0.7741, 0.647, 0.7979, 0.6389, 0.7949, 0.6389, 0.7741, 0.6389, 0.7708, 0.6389, 0.7678, 0.6389, 0.747, 0.6389, 0.7437, 0.6389, 0.7409, 0.6389, 0.7177, 0.6389, 0.7149, 0.6389, 0.687, 0.6389, 0.687, 0.6374, 0.687, 0.6214, 0.687, 0.6201, 0.7149, 0.6201, 0.7177, 0.6201, 0.7409, 0.6201, 0.7437, 0.6201, 0.747, 0.6201, 0.7678, 0.6201, 0.7708, 0.6201, 0.7741, 0.6201, 0.7949, 0.6201, 0.7979, 0.6201, 0.7994, 0.6201, 0.8137, 0.6201, 0.8137, 0.6214, 0.8137, 0.6374, 0.8137, 0.6389, 0.7994, 0.6389, 0.7437, 0.6414, 0.747, 0.6414, 0.747, 0.6459, 0.7437, 0.6459, 0.687, 0.6201, 0.687, 0.6214, 0.687, 0.6214, 0.687, 0.6201, 0.8708, 0.6645, 0.8708, 0.6667, 0.8692, 0.6667, 0.8551, 0.6667, 0.8514, 0.6667, 0.8467, 0.6667, 0.822, 0.6667, 0.8174, 0.6667, 0.8137, 0.6667, 0.7994, 0.6667, 0.7979, 0.6667, 0.7979, 0.6645, 0.7979, 0.661, 0.7994, 0.661, 0.7994, 0.6645, 0.8137, 0.6645, 0.8174, 0.6645, 0.822, 0.6645, 0.8467, 0.6645, 0.8514, 0.6645, 0.8551, 0.6645, 0.8692, 0.6645, 0.8692, 0.661, 0.8692, 0.6542, 0.8692, 0.6507, 0.8692, 0.6487, 0.8692, 0.647, 0.8692, 0.6459, 0.8692, 0.6414, 0.8692, 0.6404, 0.8551, 0.6404, 0.8514, 0.6404, 0.8467, 0.6404, 0.8467, 0.6389, 0.8514, 0.6389, 0.8551, 0.6389, 0.8692, 0.6389, 0.8708, 0.6389, 0.8708, 0.6404, 0.8708, 0.6414, 0.8708, 0.6459, 0.8708, 0.647, 0.8708, 0.6487, 0.8708, 0.6507, 0.8708, 0.6542, 0.8708, 0.661, 0.7409, 0.6124, 0.7177, 0.6124, 0.7149, 0.6124, 0.687, 0.6124, 0.6848, 0.6124, 0.6848, 0.6124, 0.687, 0.6124, 0.7149, 0.6124, 0.7177, 0.6124, 0.7409, 0.6124, 0.7437, 0.6124, 0.747, 0.6124, 0.7678, 0.6124, 0.7678, 0.6124, 0.747, 0.6124, 0.7437, 0.6124, 0.7979, 0.6645, 0.7979, 0.6667, 0.7949, 0.6667, 0.7741, 0.6667, 0.7708, 0.6667, 0.7708, 0.6645, 0.7708, 0.661, 0.7708, 0.6542, 0.7708, 0.6507, 0.7708, 0.6487, 0.7741, 0.6487, 0.7949, 0.6487, 0.7979, 0.6487, 0.7979, 0.6507, 0.7979, 0.6542, 0.7949, 0.6542, 0.7949, 0.6507, 0.7741, 0.6507, 0.7741, 0.6542, 0.7741, 0.661, 0.7741, 0.6645, 0.7949, 0.6645, 0.7949, 0.661, 0.7979, 0.661, 0.7409, 0.6414, 0.7437, 0.6414, 0.7437, 0.6459, 0.7409, 0.6459, 0.7949, 0.6414, 0.7979, 0.6414, 0.7979, 0.6459, 0.7949, 0.6459, 0.822, 0.6188, 0.8467, 0.6188, 0.8467, 0.6201, 0.822, 0.6201, 0.7708, 0.5892, 0.7678, 0.5892, 0.7678, 0.5892, 0.7708, 0.5892, 0.747, 0.6414, 0.7437, 0.6414, 0.7437, 0.6414, 0.747, 0.6414, 0.822, 0.6374, 0.8467, 0.6374, 0.8467, 0.6389, 0.822, 0.6389, 0.822, 0.6389, 0.8467, 0.6389, 0.8467, 0.6404, 0.822, 0.6404, 0.8467, 0.6214, 0.8514, 0.6214, 0.8514, 0.6374, 0.8467, 0.6374, 0.822, 0.6374, 0.8174, 0.6374, 0.8174, 0.6214, 0.822, 0.6214, 0.822, 0.6201, 0.8467, 0.6201, 0.8467, 0.6214, 0.822, 0.6214, 0.7708, 0.6132, 0.7741, 0.6132, 0.7741, 0.618, 0.7708, 0.618, 0.7741, 0.5892, 0.7708, 0.5892, 0.7708, 0.5892, 0.7741, 0.5892, 0.7678, 0.6487, 0.747, 0.6487, 0.7437, 0.6487, 0.7437, 0.6487, 0.747, 0.6487, 0.7678, 0.6487, 0.7708, 0.6487, 0.7708, 0.6487, 0.7437, 0.6001, 0.7409, 0.6001, 0.7177, 0.6001, 0.7177, 0.5956, 0.7177, 0.5892, 0.7177, 0.5848, 0.7409, 0.5848, 0.7437, 0.5848, 0.747, 0.5848, 0.7678, 0.5848, 0.7678, 0.5892, 0.7678, 0.5956, 0.7678, 0.6001, 0.747, 0.6001, 0.6635, 0.6374, 0.6635, 0.6389, 0.6603, 0.6389, 0.6521, 0.6389, 0.6521, 0.6374, 0.6603, 0.6374, 0.6603, 0.6214, 0.6521, 0.6214, 0.6406, 0.6214, 0.6324, 0.6214, 0.6324, 0.6374, 0.6406, 0.6374, 0.6406, 0.6389, 0.6324, 0.6389, 0.6292, 0.6389, 0.6292, 0.6374, 0.6292, 0.6214, 0.6292, 0.6201, 0.6324, 0.6201, 0.6406, 0.6201, 0.6521, 0.6201, 0.6603, 0.6201, 0.6635, 0.6201, 0.6635, 0.6214, 0.7708, 0.5892, 0.7741, 0.5892, 0.7741, 0.5956, 0.7708, 0.5956, 0.6406, 0.6214, 0.6324, 0.6214, 0.6324, 0.6214, 0.6406, 0.6214, 0.6521, 0.6214, 0.6603, 0.6214, 0.6603, 0.6214, 0.6521, 0.6214, 0.7994, 0.6507, 0.7994, 0.6542, 0.7979, 0.6542, 0.7979, 0.6507, 0.7979, 0.6487, 0.7979, 0.647, 0.7979, 0.6459, 0.7994, 0.6459, 0.7994, 0.647, 0.7994, 0.6487, 0.7678, 0.5892, 0.7708, 0.5892, 0.7708, 0.5956, 0.7678, 0.5956, 0.669, 0.6389, 0.669, 0.6404, 0.669, 0.6404, 0.669, 0.6389, 0.7979, 0.6414, 0.7994, 0.6414, 0.7994, 0.6459, 0.7979, 0.6459, 0.7979, 0.6542, 0.7994, 0.6542, 0.7994, 0.661, 0.7979, 0.661, 0.7177, 0.6001, 0.7409, 0.6001, 0.7437, 0.6001, 0.747, 0.6001, 0.7678, 0.6001, 0.7678, 0.6001, 0.747, 0.6001, 0.7437, 0.6001, 0.7409, 0.6001, 0.7177, 0.6001, 0.7678, 0.5956, 0.7708, 0.5956, 0.7708, 0.5956, 0.7678, 0.5956, 0.7741, 0.6111, 0.7741, 0.6016, 0.7741, 0.6001, 0.7741, 0.5956, 0.7741, 0.5892, 0.7741, 0.5848, 0.7949, 0.5848, 0.7979, 0.5848, 0.7994, 0.5848, 0.8137, 0.5848, 0.8174, 0.5848, 0.822, 0.5848, 0.8467, 0.5848, 0.8514, 0.5848, 0.8551, 0.5848, 0.8692, 0.5848, 0.8692, 0.5892, 0.8692, 0.5956, 0.8692, 0.6001, 0.8692, 0.6016, 0.8692, 0.6111, 0.8692, 0.6124, 0.8692, 0.6132, 0.8692, 0.618, 0.8692, 0.6188, 0.8551, 0.6188, 0.8514, 0.6188, 0.8467, 0.6188, 0.822, 0.6188, 0.8174, 0.6188, 0.8137, 0.6188, 0.7994, 0.6188, 0.7979, 0.6188, 0.7949, 0.6188, 0.7741, 0.6188, 0.7741, 0.618, 0.7741, 0.6132, 0.7741, 0.6124, 0.625, 0.9958, 0.625, 1.0, 0.375, 1.0, 0.375, 0.9958, 0.375, 0.9942, 0.375, 0.9801, 0.375, 0.9764, 0.375, 0.9717, 0.375, 0.947, 0.375, 0.9424, 0.375, 0.9387, 0.375, 0.9244, 0.375, 0.9229, 0.375, 0.9199, 0.375, 0.8991, 0.375, 0.8958, 0.375, 0.8928, 0.375, 0.872, 0.375, 0.8687, 0.375, 0.8659, 0.375, 0.8427, 0.375, 0.8399, 0.375, 0.812, 0.375, 0.8098, 0.375, 0.8065, 0.375, 0.794, 0.375, 0.7907, 0.375, 0.7885, 0.375, 0.7853, 0.375, 0.7771, 0.375, 0.7656, 0.375, 0.7574, 0.375, 0.7542, 0.375, 0.75, 0.625, 0.75, 0.625, 0.7542, 0.625, 0.7574, 0.625, 0.7656, 0.625, 0.7771, 0.625, 0.7853, 0.625, 0.7885, 0.625, 0.7907, 0.625, 0.794, 0.625, 0.8065, 0.625, 0.8098, 0.625, 0.812, 0.625, 0.8399, 0.625, 0.8427, 0.625, 0.8659, 0.625, 0.8687, 0.625, 0.872, 0.625, 0.8928, 0.625, 0.8958, 0.625, 0.8991, 0.625, 0.9199, 0.625, 0.9229, 0.625, 0.9244, 0.625, 0.9387, 0.625, 0.9424, 0.625, 0.947, 0.625, 0.9717, 0.625, 0.9764, 0.625, 0.9801, 0.625, 0.9942, 0.747, 0.6459, 0.747, 0.647, 0.747, 0.647, 0.747, 0.6459, 0.7678, 0.6111, 0.7708, 0.6111, 0.7708, 0.6111, 0.7678, 0.6111, 0.8137, 0.6389, 0.8137, 0.6374, 0.8137, 0.6214, 0.8137, 0.6201, 0.8137, 0.6201, 0.8137, 0.6214, 0.8137, 0.6374, 0.8137, 0.6389, 0.7994, 0.6414, 0.7979, 0.6414, 0.7979, 0.6414, 0.7994, 0.6414, 0.7708, 0.6667, 0.7708, 0.6645, 0.7708, 0.661, 0.7708, 0.6542, 0.7708, 0.6507, 0.7708, 0.6487, 0.7708, 0.6487, 0.7708, 0.6507, 0.7708, 0.6542, 0.7708, 0.661, 0.7708, 0.6645, 0.7708, 0.6667, 0.7994, 0.6404, 0.7994, 0.6414, 0.7994, 0.6414, 0.7994, 0.6404, 0.7979, 0.6459, 0.7994, 0.6459, 0.7994, 0.6459, 0.7979, 0.6459, 0.7437, 0.6414, 0.7409, 0.6414, 0.7409, 0.6414, 0.7437, 0.6414, 0.7409, 0.6459, 0.7437, 0.6459, 0.7437, 0.6459, 0.7409, 0.6459, 0.7741, 0.5956, 0.7741, 0.6001, 0.7741, 0.6016, 0.7741, 0.6111, 0.7741, 0.6124, 0.7741, 0.6132, 0.7741, 0.6132, 0.7741, 0.6124, 0.7741, 0.6111, 0.7741, 0.6016, 0.7741, 0.6001, 0.7741, 0.5956, 0.7979, 0.6414, 0.7949, 0.6414, 0.7949, 0.6414, 0.7979, 0.6414, 0.7949, 0.6459, 0.7979, 0.6459, 0.7979, 0.6459, 0.7949, 0.6459, 0.687, 0.6111, 0.7149, 0.6111, 0.7149, 0.6111, 0.687, 0.6111, 0.7994, 0.661, 0.7994, 0.6645, 0.7994, 0.6645, 0.7994, 0.661, 0.7708, 0.6124, 0.7678, 0.6124, 0.7678, 0.6124, 0.7708, 0.6124, 0.7979, 0.6188, 0.7994, 0.6188, 0.8137, 0.6188, 0.8174, 0.6188, 0.822, 0.6188, 0.822, 0.6188, 0.8174, 0.6188, 0.8137, 0.6188, 0.7994, 0.6188, 0.7979, 0.6188, 0.7949, 0.6188, 0.7741, 0.6188, 0.7741, 0.6188, 0.7949, 0.6188, 0.687, 0.6374, 0.687, 0.6389, 0.687, 0.6389, 0.687, 0.6374, 0.8708, 0.5833, 0.8708, 0.5848, 0.8708, 0.5892, 0.8708, 0.5956, 0.8708, 0.6001, 0.8708, 0.6016, 0.8708, 0.6111, 0.8708, 0.6124, 0.8708, 0.6132, 0.8708, 0.618, 0.8708, 0.6188, 0.8708, 0.6201, 0.8708, 0.6201, 0.8708, 0.6188, 0.8708, 0.618, 0.8708, 0.6132, 0.8708, 0.6124, 0.8708, 0.6111, 0.8708, 0.6016, 0.8708, 0.6001, 0.8708, 0.5956, 0.8708, 0.5892, 0.8708, 0.5848, 0.8708, 0.5833, 0.8137, 0.6667, 0.7994, 0.6667, 0.7979, 0.6667, 0.7949, 0.6667, 0.7741, 0.6667, 0.7708, 0.6667, 0.7708, 0.6667, 0.7741, 0.6667, 0.7949, 0.6667, 0.7979, 0.6667, 0.7994, 0.6667, 0.8137, 0.6667, 0.8174, 0.6667, 0.822, 0.6667, 0.8467, 0.6667, 0.8514, 0.6667, 0.8551, 0.6667, 0.8692, 0.6667, 0.8708, 0.6667, 0.8708, 0.6667, 0.8692, 0.6667, 0.8551, 0.6667, 0.8514, 0.6667, 0.8467, 0.6667, 0.822, 0.6667, 0.8174, 0.6667, 0.7678, 0.6001, 0.7678, 0.5956, 0.7678, 0.5956, 0.7678, 0.6001, 0.7437, 0.6645, 0.7437, 0.6667, 0.7437, 0.6667, 0.7437, 0.6645, 0.7437, 0.661, 0.7437, 0.6542, 0.7437, 0.6507, 0.7437, 0.6487, 0.7437, 0.6487, 0.7437, 0.6507, 0.7437, 0.6542, 0.7437, 0.661, 0.6324, 0.6542, 0.6324, 0.661, 0.6324, 0.6645, 0.6324, 0.6645, 0.6324, 0.661, 0.6324, 0.6542, 0.6324, 0.6507, 0.6324, 0.6487, 0.6324, 0.647, 0.6324, 0.6459, 0.6324, 0.6414, 0.6324, 0.6404, 0.6324, 0.6404, 0.6324, 0.6414, 0.6324, 0.6459, 0.6324, 0.647, 0.6324, 0.6487, 0.6324, 0.6507, 0.7741, 0.6645, 0.7949, 0.6645, 0.7949, 0.6645, 0.7741, 0.6645, 0.7949, 0.6507, 0.7741, 0.6507, 0.7741, 0.6507, 0.7949, 0.6507, 0.747, 0.6389, 0.7678, 0.6389, 0.7708, 0.6389, 0.7741, 0.6389, 0.7949, 0.6389, 0.7979, 0.6389, 0.7994, 0.6389, 0.8137, 0.6389, 0.8137, 0.6389, 0.7994, 0.6389, 0.7979, 0.6389, 0.7949, 0.6389, 0.7741, 0.6389, 0.7708, 0.6389, 0.7678, 0.6389, 0.747, 0.6389, 0.7437, 0.6389, 0.7409, 0.6389, 0.7177, 0.6389, 0.7149, 0.6389, 0.687, 0.6389, 0.687, 0.6389, 0.7149, 0.6389, 0.7177, 0.6389, 0.7409, 0.6389, 0.7437, 0.6389, 0.8467, 0.6374, 0.8514, 0.6374, 0.8514, 0.6374, 0.8467, 0.6374, 0.7949, 0.6542, 0.7949, 0.6507, 0.7949, 0.6507, 0.7949, 0.6542, 0.7437, 0.6667, 0.7409, 0.6667, 0.7177, 0.6667, 0.7149, 0.6667, 0.687, 0.6667, 0.6848, 0.6667, 0.6815, 0.6667, 0.669, 0.6667, 0.6657, 0.6667, 0.6635, 0.6667, 0.6603, 0.6667, 0.6521, 0.6667, 0.6406, 0.6667, 0.6324, 0.6667, 0.6292, 0.6667, 0.6292, 0.6667, 0.6324, 0.6667, 0.6406, 0.6667, 0.6521, 0.6667, 0.6603, 0.6667, 0.6635, 0.6667, 0.6657, 0.6667, 0.669, 0.6667, 0.6815, 0.6667, 0.6848, 0.6667, 0.687, 0.6667, 0.7149, 0.6667, 0.7177, 0.6667, 0.7409, 0.6667, 0.7437, 0.6667, 0.6406, 0.6404, 0.6324, 0.6404, 0.6324, 0.6404, 0.6406, 0.6404, 0.747, 0.647, 0.7678, 0.647, 0.7708, 0.647, 0.7741, 0.647, 0.7949, 0.647, 0.7949, 0.647, 0.7741, 0.647, 0.7708, 0.647, 0.7678, 0.647, 0.747, 0.647, 0.6324, 0.6374, 0.6406, 0.6374, 0.6406, 0.6374, 0.6324, 0.6374, 0.8514, 0.6214, 0.8467, 0.6214, 0.8467, 0.6214, 0.8514, 0.6214, 0.7741, 0.618, 0.7741, 0.6188, 0.7741, 0.6188, 0.7741, 0.618, 0.7994, 0.6645, 0.8137, 0.6645, 0.8174, 0.6645, 0.822, 0.6645, 0.8467, 0.6645, 0.8514, 0.6645, 0.8551, 0.6645, 0.8692, 0.6645, 0.8692, 0.6645, 0.8551, 0.6645, 0.8514, 0.6645, 0.8467, 0.6645, 0.822, 0.6645, 0.8174, 0.6645, 0.8137, 0.6645, 0.7994, 0.6645, 0.747, 0.6016, 0.7437, 0.6016, 0.7409, 0.6016, 0.7177, 0.6016, 0.7149, 0.6016, 0.7149, 0.6016, 0.7177, 0.6016, 0.7409, 0.6016, 0.7437, 0.6016, 0.747, 0.6016, 0.7678, 0.6016, 0.7708, 0.6016, 0.7708, 0.6016, 0.7678, 0.6016, 0.6324, 0.6214, 0.6324, 0.6374, 0.6324, 0.6374, 0.6324, 0.6214, 0.6603, 0.6374, 0.6603, 0.6214, 0.6603, 0.6214, 0.6603, 0.6374, 0.7979, 0.6542, 0.7949, 0.6542, 0.7949, 0.6542, 0.7979, 0.6542, 0.7949, 0.661, 0.7979, 0.661, 0.7979, 0.661, 0.7949, 0.661, 0.7994, 0.6542, 0.7979, 0.6542, 0.7979, 0.6542, 0.7994, 0.6542, 0.7437, 0.6111, 0.747, 0.6111, 0.747, 0.6111, 0.7437, 0.6111, 0.7979, 0.661, 0.7994, 0.661, 0.7994, 0.661, 0.7979, 0.661, 0.822, 0.6188, 0.822, 0.6201, 0.822, 0.6201, 0.822, 0.6188, 0.8467, 0.6201, 0.8467, 0.6188, 0.8467, 0.6188, 0.8467, 0.6201, 0.6292, 0.6414, 0.6292, 0.6404, 0.6292, 0.6389, 0.6292, 0.6374, 0.6292, 0.6214, 0.6292, 0.6201, 0.6292, 0.6201, 0.6292, 0.6214, 0.6292, 0.6374, 0.6292, 0.6389, 0.6292, 0.6404, 0.6292, 0.6414, 0.6292, 0.6459, 0.6292, 0.647, 0.6292, 0.6487, 0.6292, 0.6507, 0.6292, 0.6542, 0.6292, 0.661, 0.6292, 0.6645, 0.6292, 0.6667, 0.6292, 0.6667, 0.6292, 0.6645, 0.6292, 0.661, 0.6292, 0.6542, 0.6292, 0.6507, 0.6292, 0.6487, 0.6292, 0.647, 0.6292, 0.6459, 0.7741, 0.6507, 0.7741, 0.6542, 0.7741, 0.661, 0.7741, 0.6645, 0.7741, 0.6645, 0.7741, 0.661, 0.7741, 0.6542, 0.7741, 0.6507, 0.822, 0.6374, 0.822, 0.6389, 0.822, 0.6389, 0.822, 0.6374, 0.8467, 0.6389, 0.8467, 0.6374, 0.8467, 0.6374, 0.8467, 0.6389, 0.822, 0.6389, 0.822, 0.6404, 0.822, 0.6404, 0.822, 0.6389, 0.8467, 0.6404, 0.8467, 0.6389, 0.8467, 0.6389, 0.8467, 0.6404, 0.7149, 0.6111, 0.7177, 0.6111, 0.7177, 0.6111, 0.7149, 0.6111, 0.822, 0.6201, 0.822, 0.6214, 0.822, 0.6214, 0.822, 0.6201, 0.8467, 0.6214, 0.8467, 0.6201, 0.8467, 0.6201, 0.8467, 0.6214, 0.687, 0.5892, 0.687, 0.5956, 0.687, 0.6001, 0.687, 0.6016, 0.687, 0.6111, 0.687, 0.6111, 0.687, 0.6016, 0.687, 0.6001, 0.687, 0.5956, 0.687, 0.5892, 0.687, 0.5848, 0.687, 0.5833, 0.687, 0.5833, 0.687, 0.5848, 0.7949, 0.647, 0.7949, 0.6459, 0.7949, 0.6459, 0.7949, 0.647, 0.6521, 0.6374, 0.6603, 0.6374, 0.6603, 0.6374, 0.6521, 0.6374, 0.7949, 0.6645, 0.7949, 0.661, 0.7949, 0.661, 0.7949, 0.6645, 0.7177, 0.6645, 0.7409, 0.6645, 0.7409, 0.6645, 0.7177, 0.6645, 0.7149, 0.6645, 0.687, 0.6645, 0.6848, 0.6645, 0.6815, 0.6645, 0.669, 0.6645, 0.6657, 0.6645, 0.6635, 0.6645, 0.6603, 0.6645, 0.6521, 0.6645, 0.6406, 0.6645, 0.6324, 0.6645, 0.6324, 0.6645, 0.6406, 0.6645, 0.6521, 0.6645, 0.6603, 0.6645, 0.6635, 0.6645, 0.6657, 0.6645, 0.669, 0.6645, 0.6815, 0.6645, 0.6848, 0.6645, 0.687, 0.6645, 0.7149, 0.6645, 0.6848, 0.6404, 0.6815, 0.6404, 0.6815, 0.6404, 0.6848, 0.6404, 0.687, 0.6404, 0.7149, 0.6404, 0.7177, 0.6404, 0.7409, 0.6404, 0.7409, 0.6404, 0.7177, 0.6404, 0.7149, 0.6404, 0.687, 0.6404, 0.6635, 0.6404, 0.6603, 0.6404, 0.6521, 0.6404, 0.6521, 0.6404, 0.6603, 0.6404, 0.6635, 0.6404, 0.6657, 0.6404, 0.669, 0.6404, 0.669, 0.6404, 0.6657, 0.6404, 0.7708, 0.6132, 0.7708, 0.6124, 0.7708, 0.6124, 0.7708, 0.6132, 0.6657, 0.6374, 0.669, 0.6374, 0.669, 0.6374, 0.6657, 0.6374, 0.8692, 0.5833, 0.8708, 0.5833, 0.8708, 0.5833, 0.8692, 0.5833, 0.8551, 0.6404, 0.8514, 0.6404, 0.8467, 0.6404, 0.8467, 0.6404, 0.8514, 0.6404, 0.8551, 0.6404, 0.8692, 0.6404, 0.8692, 0.6404, 0.6406, 0.6374, 0.6406, 0.6389, 0.6406, 0.6389, 0.6406, 0.6374, 0.8692, 0.6389, 0.8708, 0.6389, 0.8708, 0.6389, 0.8692, 0.6389, 0.6521, 0.6389, 0.6521, 0.6374, 0.6521, 0.6374, 0.6521, 0.6389, 0.8708, 0.6201, 0.8692, 0.6201, 0.8692, 0.6201, 0.8708, 0.6201, 0.8137, 0.6404, 0.7994, 0.6404, 0.7994, 0.6404, 0.8137, 0.6404, 0.8174, 0.6404, 0.822, 0.6404, 0.822, 0.6404, 0.8174, 0.6404, 0.7177, 0.5848, 0.7177, 0.5892, 0.7177, 0.5956, 0.7177, 0.6001, 0.7177, 0.6001, 0.7177, 0.5956, 0.7177, 0.5892, 0.7177, 0.5848, 0.6406, 0.6389, 0.6406, 0.6404, 0.6406, 0.6404, 0.6406, 0.6389, 0.6521, 0.6404, 0.6521, 0.6389, 0.6521, 0.6389, 0.6521, 0.6404, 0.8551, 0.6201, 0.8551, 0.6214, 0.8551, 0.6374, 0.8551, 0.6389, 0.8551, 0.6389, 0.8551, 0.6374, 0.8551, 0.6214, 0.8551, 0.6201, 0.6603, 0.6201, 0.6635, 0.6201, 0.6635, 0.6201, 0.6603, 0.6201, 0.6521, 0.6201, 0.6406, 0.6201, 0.6324, 0.6201, 0.6292, 0.6201, 0.6292, 0.6201, 0.6324, 0.6201, 0.6406, 0.6201, 0.6521, 0.6201, 0.8692, 0.6188, 0.8692, 0.618, 0.8692, 0.618, 0.8692, 0.6188, 0.7437, 0.5848, 0.7409, 0.5848, 0.7177, 0.5848, 0.7177, 0.5848, 0.7409, 0.5848, 0.7437, 0.5848, 0.747, 0.5848, 0.7678, 0.5848, 0.7678, 0.5848, 0.747, 0.5848, 0.7149, 0.5848, 0.7149, 0.5833, 0.7149, 0.5833, 0.7149, 0.5848, 0.7149, 0.5892, 0.7149, 0.5956, 0.7149, 0.6001, 0.7149, 0.6016, 0.7149, 0.6016, 0.7149, 0.6001, 0.7149, 0.5956, 0.7149, 0.5892, 0.6657, 0.5892, 0.6657, 0.5956, 0.6657, 0.6001, 0.6657, 0.6016, 0.6657, 0.6111, 0.6657, 0.6124, 0.6657, 0.6132, 0.6657, 0.618, 0.6657, 0.6188, 0.6657, 0.6201, 0.6657, 0.6214, 0.6657, 0.6374, 0.6657, 0.6374, 0.6657, 0.6214, 0.6657, 0.6201, 0.6657, 0.6188, 0.6657, 0.618, 0.6657, 0.6132, 0.6657, 0.6124, 0.6657, 0.6111, 0.6657, 0.6016, 0.6657, 0.6001, 0.6657, 0.5956, 0.6657, 0.5892, 0.6657, 0.5848, 0.6657, 0.5848, 0.7741, 0.6132, 0.7708, 0.6132, 0.7708, 0.6132, 0.7741, 0.6132, 0.7708, 0.618, 0.7741, 0.618, 0.7741, 0.618, 0.7708, 0.618, 0.8692, 0.6414, 0.8692, 0.6404, 0.8692, 0.6404, 0.8692, 0.6414, 0.8692, 0.6459, 0.8692, 0.647, 0.8692, 0.6487, 0.8692, 0.6507, 0.8692, 0.6542, 0.8692, 0.661, 0.8692, 0.6645, 0.8692, 0.6645, 0.8692, 0.661, 0.8692, 0.6542, 0.8692, 0.6507, 0.8692, 0.6487, 0.8692, 0.647, 0.8692, 0.6459, 0.7994, 0.6507, 0.7994, 0.6542, 0.7994, 0.6542, 0.7994, 0.6507, 0.7994, 0.6487, 0.7994, 0.647, 0.7994, 0.6459, 0.7994, 0.6459, 0.7994, 0.647, 0.7994, 0.6487, 0.6848, 0.5956, 0.6848, 0.5892, 0.6848, 0.5848, 0.6848, 0.5848, 0.6848, 0.5892, 0.6848, 0.5956, 0.6848, 0.6001, 0.6848, 0.6016, 0.6848, 0.6111, 0.6848, 0.6124, 0.6848, 0.6124, 0.6848, 0.6111, 0.6848, 0.6016, 0.6848, 0.6001, 0.687, 0.6214, 0.687, 0.6374, 0.687, 0.6374, 0.687, 0.6214, 0.8551, 0.5848, 0.8514, 0.5848, 0.8467, 0.5848, 0.822, 0.5848, 0.8174, 0.5848, 0.8137, 0.5848, 0.7994, 0.5848, 0.7979, 0.5848, 0.7949, 0.5848, 0.7741, 0.5848, 0.7741, 0.5848, 0.7949, 0.5848, 0.7979, 0.5848, 0.7994, 0.5848, 0.8137, 0.5848, 0.8174, 0.5848, 0.822, 0.5848, 0.8467, 0.5848, 0.8514, 0.5848, 0.8551, 0.5848, 0.8692, 0.5848, 0.8692, 0.5848, 0.8692, 0.5892, 0.8692, 0.5848, 0.8692, 0.5848, 0.8692, 0.5892, 0.8692, 0.5956, 0.8692, 0.6001, 0.8692, 0.6016, 0.8692, 0.6111, 0.8692, 0.6124, 0.8692, 0.6132, 0.8692, 0.618, 0.8692, 0.618, 0.8692, 0.6132, 0.8692, 0.6124, 0.8692, 0.6111, 0.8692, 0.6016, 0.8692, 0.6001, 0.8692, 0.5956, 0.8137, 0.6201, 0.7994, 0.6201, 0.7979, 0.6201, 0.7949, 0.6201, 0.7741, 0.6201, 0.7708, 0.6201, 0.7678, 0.6201, 0.747, 0.6201, 0.7437, 0.6201, 0.7409, 0.6201, 0.7177, 0.6201, 0.7149, 0.6201, 0.687, 0.6201, 0.687, 0.6201, 0.7149, 0.6201, 0.7177, 0.6201, 0.7409, 0.6201, 0.7437, 0.6201, 0.747, 0.6201, 0.7678, 0.6201, 0.7708, 0.6201, 0.7741, 0.6201, 0.7949, 0.6201, 0.7979, 0.6201, 0.7994, 0.6201, 0.8137, 0.6201, 0.6635, 0.5848, 0.6635, 0.5833, 0.6635, 0.5833, 0.6635, 0.5848, 0.6635, 0.5892, 0.6635, 0.5956, 0.6635, 0.6001, 0.6635, 0.6016, 0.6635, 0.6111, 0.6635, 0.6124, 0.6635, 0.6132, 0.6635, 0.618, 0.6635, 0.6188, 0.6635, 0.6201, 0.6635, 0.6201, 0.6635, 0.6188, 0.6635, 0.618, 0.6635, 0.6132, 0.6635, 0.6124, 0.6635, 0.6111, 0.6635, 0.6016, 0.6635, 0.6001, 0.6635, 0.5956, 0.6635, 0.5892, 0.7994, 0.6414, 0.7979, 0.6414, 0.7979, 0.6404, 0.7979, 0.6389, 0.7994, 0.6389, 0.8137, 0.6389, 0.822, 0.6389, 0.822, 0.6404, 0.8174, 0.6404, 0.8137, 0.6404, 0.7994, 0.6404, 0.6603, 0.6404, 0.6635, 0.6404, 0.6657, 0.6404, 0.669, 0.6404, 0.6815, 0.6404, 0.6848, 0.6404, 0.687, 0.6404, 0.7149, 0.6404, 0.7177, 0.6404, 0.7409, 0.6404, 0.7409, 0.6414, 0.7409, 0.6459, 0.7409, 0.647, 0.7409, 0.6487, 0.7409, 0.6507, 0.7409, 0.6542, 0.7409, 0.661, 0.7409, 0.6645, 0.7177, 0.6645, 0.7149, 0.6645, 0.687, 0.6645, 0.6848, 0.6645, 0.6815, 0.6645, 0.669, 0.6645, 0.6657, 0.6645, 0.6635, 0.6645, 0.6603, 0.6645, 0.6521, 0.6645, 0.6406, 0.6645, 0.6324, 0.6645, 0.6324, 0.661, 0.6324, 0.6542, 0.6324, 0.6507, 0.6324, 0.6487, 0.6324, 0.647, 0.6324, 0.6459, 0.6324, 0.6414, 0.6324, 0.6404, 0.6406, 0.6404, 0.6521, 0.6404, 0.669, 0.6404, 0.6815, 0.6404, 0.6815, 0.6404, 0.669, 0.6404, 0.7149, 0.6645, 0.687, 0.6645, 0.687, 0.6645, 0.7149, 0.6645, 0.6635, 0.6645, 0.6603, 0.6645, 0.6603, 0.6645, 0.6635, 0.6645, 0.7177, 0.6645, 0.7149, 0.6645, 0.7149, 0.6645, 0.7177, 0.6645, 0.6603, 0.6645, 0.6521, 0.6645, 0.6521, 0.6645, 0.6603, 0.6645, 0.6324, 0.647, 0.6324, 0.6459, 0.6324, 0.6459, 0.6324, 0.647, 0.6406, 0.6645, 0.6324, 0.6645, 0.6324, 0.6645, 0.6406, 0.6645, 0.6521, 0.6645, 0.6406, 0.6645, 0.6406, 0.6645, 0.6521, 0.6645, 0.7409, 0.6404, 0.7409, 0.6414, 0.7409, 0.6414, 0.7409, 0.6404, 0.6324, 0.6507, 0.6324, 0.6487, 0.6324, 0.6487, 0.6324, 0.6507, 0.7409, 0.6414, 0.7409, 0.6459, 0.7409, 0.6459, 0.7409, 0.6414, 0.687, 0.6645, 0.6848, 0.6645, 0.6848, 0.6645, 0.687, 0.6645, 0.6603, 0.6404, 0.6635, 0.6404, 0.6635, 0.6404, 0.6603, 0.6404, 0.687, 0.6404, 0.7149, 0.6404, 0.7149, 0.6404, 0.687, 0.6404, 0.669, 0.6645, 0.6657, 0.6645, 0.6657, 0.6645, 0.669, 0.6645, 0.6324, 0.6404, 0.6406, 0.6404, 0.6406, 0.6404, 0.6324, 0.6404, 0.6521, 0.6404, 0.6603, 0.6404, 0.6603, 0.6404, 0.6521, 0.6404, 0.7149, 0.6404, 0.7177, 0.6404, 0.7177, 0.6404, 0.7149, 0.6404, 0.6848, 0.6645, 0.6815, 0.6645, 0.6815, 0.6645, 0.6848, 0.6645, 0.6406, 0.6404, 0.6521, 0.6404, 0.6521, 0.6404, 0.6406, 0.6404, 0.6324, 0.6645, 0.6324, 0.661, 0.6324, 0.661, 0.6324, 0.6645, 0.6815, 0.6645, 0.669, 0.6645, 0.669, 0.6645, 0.6815, 0.6645, 0.7409, 0.6459, 0.7409, 0.647, 0.7409, 0.647, 0.7409, 0.6459, 0.6324, 0.6487, 0.6324, 0.647, 0.6324, 0.647, 0.6324, 0.6487, 0.6657, 0.6645, 0.6635, 0.6645, 0.6635, 0.6645, 0.6657, 0.6645, 0.7409, 0.6487, 0.7409, 0.6507, 0.7409, 0.6507, 0.7409, 0.6487, 0.6848, 0.6404, 0.687, 0.6404, 0.687, 0.6404, 0.6848, 0.6404, 0.6324, 0.6414, 0.6324, 0.6404, 0.6324, 0.6404, 0.6324, 0.6414, 0.6324, 0.6542, 0.6324, 0.6507, 0.6324, 0.6507, 0.6324, 0.6542, 0.7409, 0.6645, 0.7177, 0.6645, 0.7177, 0.6645, 0.7409, 0.6645, 0.7409, 0.661, 0.7409, 0.6645, 0.7409, 0.6645, 0.7409, 0.661, 0.6657, 0.6404, 0.669, 0.6404, 0.669, 0.6404, 0.6657, 0.6404, 0.6635, 0.6404, 0.6657, 0.6404, 0.6657, 0.6404, 0.6635, 0.6404, 0.6324, 0.6459, 0.6324, 0.6414, 0.6324, 0.6414, 0.6324, 0.6459, 0.6324, 0.661, 0.6324, 0.6542, 0.6324, 0.6542, 0.6324, 0.661, 0.7177, 0.6404, 0.7409, 0.6404, 0.7409, 0.6404, 0.7177, 0.6404, 0.7409, 0.6507, 0.7409, 0.6542, 0.7409, 0.6542, 0.7409, 0.6507, 0.6815, 0.6404, 0.6848, 0.6404, 0.6848, 0.6404, 0.6815, 0.6404, 0.7409, 0.647, 0.7409, 0.6487, 0.7409, 0.6487, 0.7409, 0.647, 0.375, 0.0, 0.625, 0.0, 0.625, 0.25, 0.375, 0.25, 0.375, 0.25, 0.625, 0.25, 0.625, 0.5, 0.375, 0.5, 0.375, 0.5, 0.625, 0.5, 0.625, 0.75, 0.375, 0.75, 0.375, 0.75, 0.625, 0.75, 0.625, 1.0, 0.375, 1.0, 0.125, 0.5, 0.375, 0.5, 0.375, 0.75, 0.125, 0.75, 0.625, 0.5, 0.875, 0.5, 0.875, 0.75, 0.625, 0.75, 0.8137, 0.6389, 0.8137, 0.6374, 0.8137, 0.6214, 0.8137, 0.6201, 0.8174, 0.6201, 0.822, 0.6201, 0.822, 0.6214, 0.8174, 0.6214, 0.8174, 0.6374, 0.822, 0.6374, 0.822, 0.6389, 0.5, 0.0, 0.6667, 0.3333, 0.3333, 0.3333, 0.6667, 0.3333, 0.6667, 0.6667, 0.3333, 0.6667, 0.3333, 0.3333, 0.6667, 0.6667, 0.5, 1.0, 0.3333, 0.6667, 0.1667, 0.0, 0.3333, 0.3333, 0.0, 0.3333, 0.3333, 0.3333, 0.3333, 0.6667, 0.0, 0.6667, 0.0, 0.3333, 0.3333, 0.6667, 0.1667, 1.0, 0.0, 0.6667, 0.8333, 0.0, 1.0, 0.3333, 0.6667, 0.3333, 1.0, 0.3333, 1.0, 0.6667, 0.6667, 0.6667, 0.6667, 0.3333, 1.0, 0.6667, 0.8333, 1.0, 0.6667, 0.6667, 0.375, 0.0, 0.625, 0.0, 0.625, 0.25, 0.375, 0.25, 0.375, 0.25, 0.625, 0.25, 0.625, 0.5, 0.375, 0.5, 0.375, 0.5, 0.625, 0.5, 0.625, 0.75, 0.375, 0.75, 0.375, 0.75, 0.625, 0.75, 0.625, 1.0, 0.375, 1.0, 0.125, 0.5, 0.375, 0.5, 0.375, 0.75, 0.125, 0.75, 0.625, 0.5, 0.875, 0.5, 0.875, 0.75, 0.625, 0.75, 0.875, 0.75, 0.875, 0.5, 0.875, 0.5, 0.875, 0.75, 0.875, 0.5, 0.625, 0.5, 0.625, 0.5, 0.875, 0.5, 0.625, 0.5, 0.625, 0.75, 0.625, 0.75, 0.625, 0.5, 0.625, 0.75, 0.875, 0.75, 0.875, 0.75, 0.625, 0.75, 0.375, 0.0, 0.625, 0.0, 0.625, 0.25, 0.375, 0.25, 0.375, 0.25, 0.625, 0.25, 0.625, 0.5, 0.375, 0.5, 0.375, 0.5, 0.625, 0.5, 0.625, 0.75, 0.375, 0.75, 0.375, 0.75, 0.625, 0.75, 0.625, 1.0, 0.375, 1.0, 0.125, 0.5, 0.375, 0.5, 0.375, 0.75, 0.125, 0.75, 0.625, 0.5, 0.875, 0.5, 0.875, 0.75, 0.625, 0.75, 0.375, 0.0, 0.625, 0.0, 0.625, 0.25, 0.375, 0.25, 0.375, 0.25, 0.625, 0.25, 0.625, 0.5, 0.375, 0.5, 0.375, 0.5, 0.625, 0.5, 0.625, 0.75, 0.375, 0.75, 0.375, 0.75, 0.625, 0.75, 0.625, 1.0, 0.375, 1.0, 0.625, 0.5, 0.875, 0.5, 0.875, 0.75, 0.625, 0.75, 0.875, 0.75, 0.875, 0.5, 0.875, 0.5, 0.875, 0.75, 0.875, 0.5, 0.625, 0.5, 0.625, 0.5, 0.875, 0.5, 0.625, 0.5, 0.625, 0.75, 0.625, 0.75, 0.625, 0.5, 0.625, 0.75, 0.875, 0.75, 0.875, 0.75, 0.625, 0.75, 0.375, 0.0, 0.625, 0.0, 0.625, 0.25, 0.375, 0.25, 0.375, 0.25, 0.625, 0.25, 0.625, 0.5, 0.375, 0.5, 0.375, 0.5, 0.625, 0.5, 0.625, 0.75, 0.375, 0.75, 0.375, 0.75, 0.625, 0.75, 0.625, 1.0, 0.375, 1.0, 0.625, 0.5, 0.875, 0.5, 0.875, 0.75, 0.625, 0.75, 0.875, 0.75, 0.875, 0.5, 0.875, 0.5, 0.875, 0.75, 0.875, 0.5, 0.625, 0.5, 0.625, 0.5, 0.875, 0.5, 0.625, 0.5, 0.625, 0.75, 0.625, 0.75, 0.625, 0.5, 0.625, 0.75, 0.875, 0.75, 0.875, 0.75, 0.625, 0.75])
me_cube.materials.append(mat_material)
me_cube.materials.append(mat_material_001)
me_cube.materials.append(mat_material_002)
me_cube.materials.append(mat_material_003)
me_cube.use_remesh_preserve_volume = False
me_cube.use_remesh_preserve_attributes = False
me_cube.use_mirror_vertex_groups = False
me_cube.update()

# ---- objects
ob_cube = bpy.data.objects.new('Cube', me_cube)

# ---- transforms, parenting, visibility, modifiers, constraints
ob_cube.location = (0.0, 0.0, 0.0)
ob_cube.scale = (3.0, 2.0, 0.1)
ob_cube.lock_rotations_4d = False
ob_cube.empty_display_type = 'ARROWS'
ob_cube.lineart.crease_threshold = 0.0

# ---- collection membership
col_collection.objects.link(ob_cube)

# ---- scene / render settings (as saved in the file)
scene.frame_start = 1; scene.frame_end = 250; scene.frame_set(0)
scene.render.engine = 'BLENDER_EEVEE_NEXT'
scene.cycles.sampling_pattern = 'TABULATED_SOBOL'
scene.cycles.use_light_tree = False
scene.view_settings.view_transform = 'Filmic'
bpy.context.view_layer.update()

# ---- added for rendering (the .blend has no active camera and no usable light): camera, sun
cam_auto = bpy.data.cameras.new('AutoCamera')
cam_auto.lens = 50.0
cam_auto.sensor_width = 36.0
cam_auto.clip_end = 1000.0
ob_auto_camera = bpy.data.objects.new('AutoCamera', cam_auto)
scene.collection.objects.link(ob_auto_camera)
ob_auto_camera.location = (6.68791, -8.02549, 5.50033)
ob_auto_camera.rotation_euler = (1.09748, -7.21219e-08, 0.694738)
scene.camera = ob_auto_camera
light_auto_sun = bpy.data.lights.new('AutoSun', 'SUN')
light_auto_sun.energy = 3.0
light_auto_sun.angle = 0.0523599
ob_auto_sun = bpy.data.objects.new('AutoSun', light_auto_sun)
scene.collection.objects.link(ob_auto_sun)
ob_auto_sun.rotation_euler = (0.872665, 0.174533, 0.523599)
bpy.context.view_layer.update()
